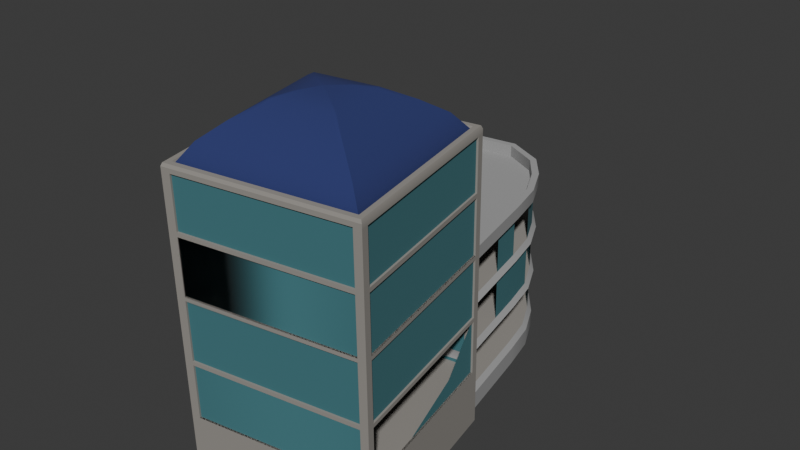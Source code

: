 # Source: blend.blend  (saved by Blender 4.0.36; exported with 4.5.12 LTS)
import bpy
from mathutils import Matrix  # noqa: F401  (used for matrix-valued properties, if any)

bpy.ops.wm.read_factory_settings(use_empty=True)
scene = bpy.context.scene
scene.name = 'Scene'

# ---- collections
col_collection = bpy.data.collections.new('Collection'); scene.collection.children.link(col_collection)

# ---- materials (node trees are filled in below, after node groups)
mat_055 = bpy.data.materials.new('매테리얼.055')
mat_055.use_transparent_shadow = False
mat_056 = bpy.data.materials.new('매테리얼.056')
mat_056.use_transparent_shadow = False
mat_057 = bpy.data.materials.new('매테리얼.057')
mat_057.use_transparent_shadow = False
mat_058 = bpy.data.materials.new('매테리얼.058')
mat_058.use_transparent_shadow = False
mat_060 = bpy.data.materials.new('매테리얼.060')
mat_060.use_transparent_shadow = False
mat_061 = bpy.data.materials.new('매테리얼.061')
mat_061.use_transparent_shadow = False

# ---- node groups
ng_auto_smooth = bpy.data.node_groups.new('Auto Smooth', 'GeometryNodeTree')
_s = ng_auto_smooth.interface.new_socket(name='Geometry', in_out='OUTPUT', socket_type='NodeSocketGeometry')
_s = ng_auto_smooth.interface.new_socket(name='Geometry', in_out='INPUT', socket_type='NodeSocketGeometry')
_s = ng_auto_smooth.interface.new_socket(name='Angle', in_out='INPUT', socket_type='NodeSocketFloat')
_s.subtype = 'ANGLE'
_s.min_value = 0.0
_s.max_value = 3.142
ng_auto_smooth.is_modifier = True
_N = ng_auto_smooth.nodes; _L = ng_auto_smooth.links
n0 = _N.new('NodeGroupOutput'); n0.name = 'Group Output'; n0.location = (480, -100)
n1 = _N.new('NodeGroupInput'); n1.name = 'Group Input'; n1.location = (-420, -300)
n2 = _N.new('NodeGroupInput'); n2.name = 'Group Input.001'; n2.location = (-60, -100)
n3 = _N.new('GeometryNodeSetShadeSmooth'); n3.name = 'Set Shade Smooth'; n3.location = (120, -100)
n3.domain = 'EDGE'
n4 = _N.new('GeometryNodeSetShadeSmooth'); n4.name = 'Set Shade Smooth.001'; n4.location = (300, -100)
n5 = _N.new('GeometryNodeInputMeshEdgeAngle'); n5.name = 'Edge Angle'; n5.location = (-420, -220)
n6 = _N.new('GeometryNodeInputEdgeSmooth'); n6.name = 'Is Edge Smooth'; n6.location = (-60, -160)
n7 = _N.new('GeometryNodeInputShadeSmooth'); n7.name = 'Is Face Smooth'; n7.location = (-240, -340)
n8 = _N.new('FunctionNodeBooleanMath'); n8.name = 'Boolean Math'; n8.location = (-60, -220)
n9 = _N.new('FunctionNodeCompare'); n9.name = 'Compare'; n9.location = (-240, -180)
n9.operation = 'LESS_EQUAL'
_L.new(n5.outputs[0], n9.inputs[0])
_L.new(n4.outputs[0], n0.inputs[0])
_L.new(n1.outputs[1], n9.inputs[1])
_L.new(n9.outputs[0], n8.inputs[0])
_L.new(n7.outputs[0], n8.inputs[1])
_L.new(n2.outputs[0], n3.inputs[0])
_L.new(n6.outputs[0], n3.inputs[1])
_L.new(n3.outputs[0], n4.inputs[0])
_L.new(n8.outputs[0], n3.inputs[2])
n0.is_active_output = True

# ---- material node trees
mat_055.use_nodes = True; mat_055.node_tree.nodes.clear()
_N = mat_055.node_tree.nodes; _L = mat_055.node_tree.links
n0 = _N.new('ShaderNodeOutputMaterial'); n0.name = '매테리얼 출력'; n0.location = (300, 300)
n1 = _N.new('ShaderNodeBsdfPrincipled'); n1.name = '프린시플드 BSDF'; n1.location = (10, 300)
n1.inputs[0].default_value = (0.3006, 0.2832, 0.2582, 1.0)
n1.inputs[2].default_value = 1.0
n1.inputs[3].default_value = 1.45
_L.new(n1.outputs[0], n0.inputs[0])
n0.is_active_output = True
mat_056.use_nodes = True; mat_056.node_tree.nodes.clear()
_N = mat_056.node_tree.nodes; _L = mat_056.node_tree.links
n0 = _N.new('ShaderNodeBsdfPrincipled'); n0.name = '프린시플드 BSDF'; n0.location = (10, 300)
n0.inputs[0].default_value = (0.05478, 0.18, 0.2051, 1.0)
n0.inputs[2].default_value = 1.0
n0.inputs[3].default_value = 1.45
n1 = _N.new('ShaderNodeOutputMaterial'); n1.name = '매테리얼 출력'; n1.location = (300, 300)
_L.new(n0.outputs[0], n1.inputs[0])
n1.is_active_output = True
mat_057.use_nodes = True; mat_057.node_tree.nodes.clear()
_N = mat_057.node_tree.nodes; _L = mat_057.node_tree.links
n0 = _N.new('ShaderNodeBsdfPrincipled'); n0.name = '프린시플드 BSDF'; n0.location = (10, 300)
n0.inputs[0].default_value = (0.3518, 0.3518, 0.3518, 1.0)
n0.inputs[2].default_value = 1.0
n0.inputs[3].default_value = 1.45
n1 = _N.new('ShaderNodeOutputMaterial'); n1.name = '매테리얼 출력'; n1.location = (300, 300)
_L.new(n0.outputs[0], n1.inputs[0])
n1.is_active_output = True
mat_058.use_nodes = True; mat_058.node_tree.nodes.clear()
_N = mat_058.node_tree.nodes; _L = mat_058.node_tree.links
n0 = _N.new('ShaderNodeBsdfPrincipled'); n0.name = '프린시플드 BSDF'; n0.location = (10, 300)
n0.inputs[0].default_value = (0.02604, 0.0379, 0.1561, 1.0)
n0.inputs[2].default_value = 1.0
n0.inputs[3].default_value = 1.45
n1 = _N.new('ShaderNodeOutputMaterial'); n1.name = '매테리얼 출력'; n1.location = (300, 300)
_L.new(n0.outputs[0], n1.inputs[0])
n1.is_active_output = True
mat_060.use_nodes = True; mat_060.node_tree.nodes.clear()
_N = mat_060.node_tree.nodes; _L = mat_060.node_tree.links
n0 = _N.new('ShaderNodeBsdfPrincipled'); n0.name = '프린시플드 BSDF'; n0.location = (10, 300)
n0.inputs[0].default_value = (0.3942, 0.3942, 0.3942, 1.0)
n0.inputs[2].default_value = 1.0
n0.inputs[3].default_value = 1.45
n1 = _N.new('ShaderNodeOutputMaterial'); n1.name = '매테리얼 출력'; n1.location = (300, 300)
_L.new(n0.outputs[0], n1.inputs[0])
n1.is_active_output = True
mat_061.use_nodes = True; mat_061.node_tree.nodes.clear()
_N = mat_061.node_tree.nodes; _L = mat_061.node_tree.links
n0 = _N.new('ShaderNodeBsdfPrincipled'); n0.name = '프린시플드 BSDF'; n0.location = (10, 300)
n0.inputs[0].default_value = (0.2918, 0.2747, 0.2502, 1.0)
n0.inputs[2].default_value = 1.0
n0.inputs[3].default_value = 1.45
n1 = _N.new('ShaderNodeOutputMaterial'); n1.name = '매테리얼 출력'; n1.location = (300, 300)
_L.new(n0.outputs[0], n1.inputs[0])
n1.is_active_output = True

# ---- world
world_world = bpy.data.worlds.new('World'); scene.world = world_world
world_world.use_nodes = True; world_world.node_tree.nodes.clear()
_N = world_world.node_tree.nodes; _L = world_world.node_tree.links
n0 = _N.new('ShaderNodeOutputWorld'); n0.name = 'World Output'; n0.location = (300, 300)
n1 = _N.new('ShaderNodeBackground'); n1.name = 'Background'; n1.location = (10, 300)
n1.inputs[0].default_value = (0.05088, 0.05088, 0.05088, 1.0)
_L.new(n1.outputs[0], n0.inputs[0])
n0.is_active_output = True
world_world.color = (0.05088, 0.05088, 0.05088)
world_world.use_sun_shadow = False
world_world.sun_shadow_jitter_overblur = 0.0

# ---- meshes
me_004 = bpy.data.meshes.new('큐브.004')
me_004.from_pydata([(-1.0, -0.9141, -0.9983), (-0.9323, -0.9323, 3.3), (-1.0, 0.9141, -0.9983), (-0.9323, 0.9323, 3.3), (1.0, -1.0, -1.0), (0.9323, -0.9323, 3.3), (1.0, 1.0, -1.0), (0.9323, 0.9323, 3.3), (-1.069, -0.8437, 1.552), (-1.069, 0.8437, 1.552), (0.9865, 0.9865, 3.3), (0.9865, -0.9865, 3.3), (-0.01061, -0.01061, 3.992), (-0.01061, 0.01061, 3.992), (0.01061, 0.01061, 3.992), (0.01061, -0.01061, 3.992), (-0.9188, -0.9188, 3.27), (-0.9188, 0.9188, 3.27), (0.9188, 0.9188, 3.27), (0.9188, -0.9188, 3.27), (-0.5823, -0.5823, 3.707), (-0.5823, 0.5823, 3.707), (0.5823, 0.5823, 3.707), (0.5823, -0.5823, 3.707), (-0.3363, -0.3363, 3.908), (-0.3363, 0.3363, 3.908), (0.3363, 0.3363, 3.908), (0.3363, -0.3363, 3.908), (-0.7857, 0.7857, 3.506), (0.7857, 0.7857, 3.506), (0.7857, -0.7857, 3.506), (-0.7857, -0.7857, 3.506), (-0.1739, -0.1739, 3.966), (-0.1739, 0.1739, 3.966), (0.1739, 0.1739, 3.966), (0.1739, -0.1739, 3.966), (1.0, 1.0, 3.258), (1.0, 1.0, -1.0), (1.0, -1.0, -1.0), (1.0, -1.0, 3.258), (-1.0, 1.0, -1.0), (-1.0, -1.0, -1.0), (-0.9865, -0.9865, 3.3), (-0.9865, 0.9865, 3.3), (-3.165, 0.5909, -0.9983), (-3.165, -0.5909, -0.9983), (-3.108, -0.5423, 1.552), (-3.165, 0.5909, 1.552), (-2.069, 0.8993, -0.9983), (-2.478, 0.8776, -0.9983), (-2.465, 0.8058, 1.552), (-2.064, 0.8299, 1.552), (-2.064, -0.8299, 1.552), (-2.465, -0.8058, 1.552), (-2.478, -0.8776, -0.9983), (-2.069, -0.8993, -0.9983), (-3.412, 0.2141, -0.9983), (-3.412, -0.2449, -0.9983), (-3.343, -0.2288, 1.552), (-3.343, 0.1979, 1.552), (-2.854, 0.7666, -0.9983), (-2.812, -0.7009, 1.552), (-2.812, 0.7009, 1.552), (-2.854, -0.7666, -0.9983), (-1.0, -0.9141, 1.552), (-1.0, 0.9141, 1.552), (-2.069, 0.8993, 1.552), (-2.854, -0.7666, 1.552), (-3.165, -0.5909, 1.552), (-2.854, 0.7666, 1.552), (-2.478, 0.8776, 1.552), (-2.069, -0.8993, 1.552), (-2.478, -0.8776, 1.552), (-3.412, -0.2449, 1.552), (-3.412, 0.2141, 1.552), (-3.108, 0.5423, 1.552), (-3.108, -0.5423, 1.383), (-3.108, 0.5423, 1.383), (-2.064, 0.8299, 1.383), (-2.064, -0.8299, 1.383), (-2.465, 0.8058, 1.383), (-2.465, -0.8058, 1.383), (-2.812, 0.7009, 1.383), (-2.812, -0.7009, 1.383), (-1.069, -0.8437, 1.383), (-1.069, 0.8437, 1.383), (-3.343, -0.2288, 1.383), (-3.343, 0.1979, 1.383), (-1.0, -0.9141, 1.365), (-1.0, 0.9141, 1.365), (-3.165, -0.5909, 1.365), (-3.165, 0.5909, 1.365), (-2.069, -0.8993, 1.365), (-2.478, -0.8776, 1.365), (-2.069, 0.8993, 1.365), (-2.478, 0.8776, 1.365), (-3.412, -0.2449, 1.365), (-3.412, 0.2141, 1.365), (-2.854, -0.7666, 1.365), (-2.854, 0.7666, 1.365), (-0.99, 0.865, 0.7735), (-3.131, 0.5592, 0.7735), (-2.097, -0.8509, 0.7735), (-2.48, -0.8305, 0.7735), (-3.37, 0.2041, 0.7735), (-2.829, -0.7254, 0.7735), (-0.99, -0.865, 0.7735), (-3.131, -0.5592, 0.7735), (-2.097, 0.8509, 0.7735), (-2.48, 0.8305, 0.7735), (-3.37, -0.235, 0.7735), (-2.829, 0.7254, 0.7735), (-1.0, 0.9141, 0.7049), (-3.165, 0.5909, 0.7049), (-2.069, -0.8993, 0.7049), (-2.478, -0.8776, 0.7049), (-3.412, 0.2141, 0.7049), (-2.854, -0.7666, 0.7049), (-1.0, -0.9141, 0.7049), (-3.165, -0.5909, 0.7049), (-2.069, 0.8993, 0.7049), (-2.478, 0.8776, 0.7049), (-3.412, -0.2449, 0.7049), (-2.854, 0.7666, 0.7049), (-0.99, 0.865, 0.6295), (-3.131, 0.5592, 0.6295), (-2.097, -0.8509, 0.6295), (-2.48, -0.8305, 0.6295), (-3.37, 0.2041, 0.6295), (-2.829, -0.7254, 0.6295), (-0.99, -0.865, 0.6295), (-3.131, -0.5592, 0.6295), (-2.097, 0.8509, 0.6295), (-2.48, 0.8305, 0.6295), (-3.37, -0.235, 0.6295), (-2.829, 0.7254, 0.6295), (-0.99, 0.865, 0.03867), (-3.131, 0.5592, 0.03867), (-2.097, -0.8509, 0.03867), (-2.48, -0.8305, 0.03867), (-3.37, 0.2041, 0.03867), (-2.829, -0.7254, 0.03867), (-0.99, -0.865, 0.03867), (-3.131, -0.5592, 0.03867), (-2.097, 0.8509, 0.03867), (-2.48, 0.8305, 0.03867), (-3.37, -0.235, 0.03867), (-2.829, 0.7254, 0.03867), (-1.0, 0.9141, -0.02927), (-3.165, 0.5909, -0.02927), (-2.069, -0.8993, -0.02927), (-2.478, -0.8776, -0.02927), (-3.412, 0.2141, -0.02927), (-2.854, -0.7666, -0.02927), (-1.0, -0.9141, -0.02927), (-3.165, -0.5909, -0.02927), (-2.069, 0.8993, -0.02927), (-2.478, 0.8776, -0.02927), (-3.412, -0.2449, -0.02927), (-2.854, 0.7666, -0.02927), (-0.99, 0.865, -0.09801), (-3.131, 0.5592, -0.09801), (-2.097, -0.8509, -0.09801), (-2.48, -0.8305, -0.09801), (-3.37, 0.2041, -0.09801), (-2.829, -0.7254, -0.09801), (-0.99, -0.865, -0.09801), (-3.131, -0.5592, -0.09801), (-2.097, 0.8509, -0.09801), (-2.48, 0.8305, -0.09801), (-3.37, -0.235, -0.09801), (-2.829, 0.7254, -0.09801), (-0.99, 0.865, -0.6655), (-3.131, 0.5592, -0.6655), (-2.097, -0.8509, -0.6655), (-2.48, -0.8305, -0.6655), (-3.37, 0.2041, -0.6655), (-2.829, -0.7254, -0.6655), (-0.99, -0.865, -0.6655), (-3.131, -0.5592, -0.6655), (-2.097, 0.8509, -0.6655), (-2.48, 0.8305, -0.6655), (-3.37, -0.235, -0.6655), (-2.829, 0.7254, -0.6655), (-1.0, 0.9141, -0.7363), (-3.165, 0.5909, -0.7363), (-2.069, -0.8993, -0.7363), (-2.478, -0.8776, -0.7363), (-3.412, 0.2141, -0.7363), (-2.854, -0.7666, -0.7363), (-1.0, -0.9141, -0.7363), (-3.165, -0.5909, -0.7363), (-2.069, 0.8993, -0.7363), (-2.478, 0.8776, -0.7363), (-3.412, -0.2449, -0.7363), (-2.854, 0.7666, -0.7363), (-0.99, -0.865, 1.314), (-3.131, -0.5592, 1.314), (-2.097, 0.8509, 1.314), (-2.48, 0.8305, 1.314), (-3.37, -0.235, 1.314), (-2.829, 0.7254, 1.314), (-0.99, 0.865, 1.314), (-3.131, 0.5592, 1.314), (-2.097, -0.8509, 1.314), (-2.48, -0.8305, 1.314), (-3.37, 0.2041, 1.314), (-2.829, -0.7254, 1.314), (-1.661, 0.9046, 1.552), (-1.661, -0.9046, -0.9983), (-1.661, 0.9046, -0.9983), (-1.661, -0.9046, 1.552), (-1.683, 0.8348, 1.552), (-1.683, -0.8348, 1.552), (-1.683, 0.8348, 1.383), (-1.683, -0.8348, 1.383), (-1.661, 0.9046, 1.365), (-1.661, -0.9046, 1.365), (-1.711, -0.856, 0.7735), (-1.711, 0.856, 0.7735), (-1.661, -0.9046, 0.7049), (-1.661, 0.9046, 0.7049), (-1.711, -0.856, 0.6295), (-1.711, 0.856, 0.6295), (-1.711, -0.856, 0.03867), (-1.711, 0.856, 0.03867), (-1.661, -0.9046, -0.02927), (-1.661, 0.9046, -0.02927), (-1.711, -0.856, -0.09801), (-1.711, 0.856, -0.09801), (-1.711, -0.856, -0.6655), (-1.711, 0.856, -0.6655), (-1.661, -0.9046, -0.7363), (-1.661, 0.9046, -0.7363), (-1.711, 0.856, 1.314), (-1.711, -0.856, 1.314), (-1.275, 0.9095, 1.552), (-1.275, -0.9095, -0.9983), (-1.321, 0.8394, 1.552), (-1.321, 0.8394, 1.383), (-1.275, 0.9095, -0.9983), (-1.275, -0.9095, 1.552), (-1.321, -0.8394, 1.552), (-1.321, -0.8394, 1.383), (-1.275, 0.9095, 1.365), (-1.275, -0.9095, 1.365), (-1.344, -0.8606, 0.7735), (-1.344, 0.8606, 0.7735), (-1.275, -0.9095, 0.7049), (-1.275, 0.9095, 0.7049), (-1.344, -0.8606, 0.6295), (-1.344, 0.8606, 0.6295), (-1.344, -0.8606, 0.03867), (-1.344, 0.8606, 0.03867), (-1.275, -0.9095, -0.02927), (-1.275, 0.9095, -0.02927), (-1.344, -0.8606, -0.09801), (-1.344, 0.8606, -0.09801), (-1.344, -0.8606, -0.6655), (-1.344, 0.8606, -0.6655), (-1.275, -0.9095, -0.7363), (-1.275, 0.9095, -0.7363), (-1.344, 0.8606, 1.314), (-1.344, -0.8606, 1.314), (-1.0, -1.0, -0.1484), (-1.0, -1.0, 0.7032), (-1.0, -1.0, 1.555), (-1.0, -1.0, 2.406), (-1.0, 1.0, 2.406), (-1.0, 1.0, 1.555), (-1.0, 1.0, 0.7032), (-1.0, 1.0, -0.1484), (1.0, 1.0, 2.406), (1.0, 1.0, 1.555), (1.0, 1.0, 0.7032), (1.0, 1.0, -0.1484), (1.0, -1.0, 2.406), (1.0, -1.0, 1.555), (1.0, -1.0, 0.7032), (1.0, -1.0, -0.1484), (1.0, 1.0, 2.406), (1.0, 1.0, 1.555), (1.0, 1.0, 0.7032), (1.0, 1.0, -0.1484), (1.0, -1.0, 2.406), (1.0, -1.0, 1.555), (1.0, -1.0, 0.7032), (1.0, -1.0, -0.1484), (-1.0, -1.0, 3.194), (-1.0, 1.0, 3.194), (1.0, 1.0, 3.194), (1.0, -1.0, 3.194), (1.0, 1.0, 3.194), (1.0, -1.0, 3.194), (-1.0, 1.0, 2.467), (1.0, 1.0, 2.467), (1.0, -1.0, 2.467), (1.0, 1.0, 2.467), (1.0, -1.0, 2.467), (-1.0, -1.0, 2.467), (-1.0, -1.0, 1.609), (-1.0, 1.0, 1.609), (1.0, 1.0, 1.609), (1.0, -1.0, 1.609), (1.0, 1.0, 1.609), (1.0, -1.0, 1.609), (-0.9194, 1.0, -1.0), (-0.9194, 0.9865, 3.3), (-0.9194, -1.0, -1.0), (-0.9194, -0.9865, 3.3), (-0.8438, 0.9323, 3.3), (-0.8438, -0.9323, 3.3), (-0.8438, 0.9188, 3.27), (-0.8438, -0.9188, 3.27), (0.001456, 0.01061, 3.992), (0.001456, -0.01061, 3.992), (-0.5306, -0.5823, 3.707), (-0.5306, 0.5823, 3.707), (-0.3017, 0.3363, 3.908), (-0.3017, -0.3363, 3.908), (-0.7199, -0.7857, 3.506), (-0.7199, 0.7857, 3.506), (-0.1505, -0.1739, 3.966), (-0.1505, 0.1739, 3.966), (-0.9194, -1.0, -0.1484), (-0.9194, -1.0, 0.7032), (-0.9194, -1.0, 1.555), (-0.9194, -1.0, 2.406), (-0.9194, 1.0, -0.1484), (-0.9194, 1.0, 0.7032), (-0.9194, 1.0, 1.555), (-0.9194, 1.0, 2.406), (-0.9194, -1.0, 3.194), (-0.9194, 1.0, 3.194), (-0.9194, 1.0, 2.467), (-0.9194, -1.0, 2.467), (-0.9194, 1.0, 1.609), (-0.9194, -1.0, 1.609), (-1.0, 0.9158, -1.0), (-0.9865, 0.9158, 3.3), (1.0, 0.9158, -1.0), (0.9865, 0.9158, 3.3), (-0.9323, 0.8415, 3.3), (0.9323, 0.8415, 3.3), (-0.9188, 0.8415, 3.27), (0.9188, 0.8415, 3.27), (-0.01061, 0.009717, 3.992), (0.01061, 0.009717, 3.992), (0.5823, 0.5333, 3.707), (-0.5823, 0.5333, 3.707), (-0.3363, 0.308, 3.908), (0.3363, 0.308, 3.908), (0.7857, 0.7195, 3.506), (-0.7857, 0.7195, 3.506), (0.1739, 0.1592, 3.966), (-0.1739, 0.1592, 3.966), (1.0, 0.9158, -1.0), (1.0, 0.9158, 3.258), (-1.0, 0.9158, 2.406), (-1.0, 0.9158, 1.555), (-1.0, 0.9158, 0.7032), (-1.0, 0.9158, -0.1484), (1.0, 0.9158, -0.1484), (1.0, 0.9158, 0.7032), (1.0, 0.9158, 1.555), (1.0, 0.9158, 2.406), (-1.0, 0.9158, 3.194), (1.0, 0.9158, 3.194), (1.0, 0.9158, 2.467), (-1.0, 0.9158, 2.467), (1.0, 0.9158, 1.609), (-1.0, 0.9158, 1.609), (0.001456, 0.009717, 3.992), (-0.9194, 0.9158, -1.0), (0.9174, 0.9865, 3.3), (0.9174, -1.0, -1.0), (0.8429, 0.9323, 3.3), (0.8429, 0.9188, 3.27), (0.009734, 0.01061, 3.992), (0.5342, -0.5823, 3.707), (0.3085, -0.3363, 3.908), (0.7208, -0.7857, 3.506), (0.1595, -0.1739, 3.966), (0.9174, 1.0, -1.0), (0.9174, 1.0, -0.1484), (0.9174, 1.0, 0.7032), (0.9174, 1.0, 1.555), (0.9174, 1.0, 2.406), (0.9174, 1.0, 3.194), (0.9174, 1.0, 2.467), (0.9174, 1.0, 1.609), (0.9174, -0.9865, 3.3), (0.8429, -0.9323, 3.3), (0.8429, -0.9188, 3.27), (0.009734, -0.01061, 3.992), (0.5342, 0.5823, 3.707), (0.3085, 0.3363, 3.908), (0.7208, 0.7857, 3.506), (0.1595, 0.1739, 3.966), (0.9174, -1.0, -0.1484), (0.9174, -1.0, 0.7032), (0.9174, -1.0, 1.555), (0.9174, -1.0, 2.406), (0.9174, -1.0, 3.194), (0.9174, -1.0, 2.467), (0.9174, -1.0, 1.609), (0.009734, 0.009717, 3.992), (0.9174, 0.9158, -1.0), (-1.0, -0.908, -1.0), (0.9865, -0.908, 3.3), (0.9323, -0.8343, 3.3), (0.9188, -0.8343, 3.27), (0.01061, -0.009635, 3.992), (-0.5823, -0.5288, 3.707), (-0.3363, -0.3054, 3.908), (-0.7857, -0.7134, 3.506), (-0.1739, -0.1579, 3.966), (1.0, -0.908, 3.258), (-1.0, -0.908, 2.406), (-1.0, -0.908, 1.555), (-1.0, -0.908, 0.7032), (-1.0, -0.908, -0.1484), (1.0, -0.908, -0.1484), (1.0, -0.908, 0.7032), (1.0, -0.908, 1.555), (1.0, -0.908, 2.406), (-1.0, -0.908, 3.194), (1.0, -0.908, 3.194), (1.0, -0.908, 2.467), (-1.0, -0.908, 2.467), (1.0, -0.908, 1.609), (-1.0, -0.908, 1.609), (0.001456, -0.009635, 3.992), (-0.9194, -0.908, -1.0), (-0.9865, -0.908, 3.3), (1.0, -0.908, -1.0), (-0.9323, -0.8343, 3.3), (-0.9188, -0.8343, 3.27), (-0.01061, -0.009635, 3.992), (0.5823, -0.5288, 3.707), (0.3363, -0.3054, 3.908), (0.7857, -0.7134, 3.506), (0.1739, -0.1579, 3.966), (1.0, -0.908, -1.0), (0.009734, -0.009635, 3.992), (0.9174, -0.908, -1.0), (0.9174, -0.9789, 2.467), (0.9174, -0.9789, 3.194), (-0.9194, -0.9789, 3.194), (-0.9194, -0.9789, 2.467), (0.9174, -0.9789, 1.609), (0.9174, -0.9789, 2.406), (-0.9194, -0.9789, 2.406), (-0.9194, -0.9789, 1.609), (0.9174, -0.9789, 0.7032), (0.9174, -0.9789, 1.555), (-0.9194, -0.9789, 1.555), (-0.9194, -0.9789, 0.7032), (0.9174, -0.9789, -0.1484), (0.9174, -0.9789, 0.7032), (-0.9194, -0.9789, 0.7032), (-0.9194, -0.9789, -0.1484), (-0.9194, 0.9789, 2.467), (-0.9194, 0.9789, 3.194), (0.9174, 0.9789, 3.194), (0.9174, 0.9789, 2.467), (-0.9194, 0.9789, 1.609), (-0.9194, 0.9789, 2.406), (0.9174, 0.9789, 2.406), (0.9174, 0.9789, 1.609), (-0.9194, 0.9789, 0.7032), (-0.9194, 0.9789, 1.555), (0.9174, 0.9789, 1.555), (0.9174, 0.9789, 0.7032), (-0.9194, 0.9789, -0.1484), (-0.9194, 0.9789, 0.7032), (0.9174, 0.9789, 0.7032), (0.9174, 0.9789, -0.1484), (-0.9789, 0.9158, 2.406), (-0.9789, 0.9158, 1.609), (-0.9789, -0.908, 1.609), (-0.9789, -0.908, 2.406), (-0.9789, 0.9158, 3.194), (-0.9789, 0.9158, 2.467), (-0.9789, -0.908, 2.467), (-0.9789, -0.908, 3.194), (0.9789, 0.9158, 2.467), (0.9789, 0.9158, 3.194), (0.9789, -0.908, 3.194), (0.9789, -0.908, 2.467), (0.9789, 0.9158, 1.609), (0.9789, 0.9158, 2.406), (0.9789, -0.908, 2.406), (0.9789, -0.908, 1.609), (0.9789, 0.9158, 0.7032), (0.9789, 0.9158, 1.555), (0.9789, -0.908, 1.555), (0.9789, -0.908, 0.7032), (0.9789, 0.9158, -0.1484), (0.9789, 0.9158, 0.7032), (0.9789, -0.908, 0.7032), (0.9789, -0.908, -0.1484), (-1.0, -1.0, 0.645), (-1.0, 1.0, 0.645), (1.0, 1.0, 0.645), (1.0, -1.0, 0.645), (1.0, 1.0, 0.645), (1.0, -1.0, 0.645), (-0.9194, 1.0, 0.645), (-0.9194, -1.0, 0.645), (1.0, 0.9158, 0.645), (-1.0, 0.9158, 0.645), (0.9174, -1.0, 0.645), (0.9174, 1.0, 0.645), (1.0, -0.908, 0.645), (-1.0, -0.908, 0.645), (0.9174, -0.9789, 0.645), (-0.9194, -0.9789, 0.645), (-0.9194, 0.9789, 0.645), (0.9174, 0.9789, 0.645), (0.9789, 0.9158, 0.645), (0.9789, -0.908, 0.645), (0.9174, -0.9999, 0.645), (0.9174, -0.9999, 0.7032), (-0.9194, -0.9999, 0.7032), (-0.9194, -0.9999, 0.645), (-0.9194, 0.9999, 0.645), (-0.9194, 0.9999, 0.7032), (0.9174, 0.9999, 0.7032), (0.9174, 0.9999, 0.645), (0.9999, 0.9158, 0.645), (0.9999, 0.9158, 0.7032), (0.9999, -0.908, 0.7032), (0.9999, -0.908, 0.645), (-1.0, 0.9158, 3.258), (-1.0, 1.0, 3.258), (0.9174, 1.0, 3.258), (1.0, 1.0, 3.258), (1.0, -0.908, 3.258), (1.0, -1.0, 3.258), (-0.9194, -1.0, 3.258), (-1.0, -1.0, 3.258), (-0.9188, 0.8415, 3.258), (-0.9188, 0.9188, 3.258), (0.8429, 0.9188, 3.258), (0.9188, 0.9188, 3.258), (0.9188, -0.8343, 3.258), (0.9188, -0.9188, 3.258), (-0.8438, -0.9188, 3.258), (-0.9188, -0.9188, 3.258), (-0.9194, 1.0, 3.258), (0.9174, -1.0, 3.258), (-0.8438, 0.9188, 3.258), (0.8429, -0.9188, 3.258), (-1.0, -0.908, 3.258), (1.0, 0.9158, 3.258), (-0.9188, -0.8343, 3.258), (0.9188, 0.8415, 3.258), (-0.9194, 0.9789, -0.1484), (0.2506, 0.9789, -0.1484), (-0.9194, 0.9789, 0.645), (-0.4647, 0.9789, 0.1124), (-3.131, 0.5592, -0.09801), (-2.829, 0.7254, -0.09801), (-3.131, 0.5592, -0.6655), (-2.829, 0.7254, -0.6655)], [], [(195, 60, 44, 185), (388, 536, 537, 290), (279, 4, 38, 287), (332, 540, 541, 288), (445, 435, 4, 375), (556, 549, 16, 437), (342, 3, 43, 339), (376, 7, 10, 374), (410, 5, 11, 409), (311, 1, 42, 309), (432, 438, 12, 315), (553, 547, 19, 393), (552, 543, 17, 312), (557, 545, 18, 345), (353, 28, 17, 344), (397, 29, 18, 377), (320, 31, 16, 313), (319, 24, 20, 316), (396, 26, 22, 395), (350, 25, 21, 349), (355, 33, 25, 350), (398, 34, 26, 396), (322, 32, 24, 319), (316, 20, 31, 320), (395, 22, 29, 397), (349, 21, 28, 353), (315, 12, 32, 322), (26, 34, 354, 442, 35, 27, 440, 351), (378, 14, 34, 398), (346, 13, 33, 355), (427, 417, 39, 293), (340, 6, 37, 356), (538, 539, 39, 417), (290, 537, 36, 292), (366, 534, 535, 289), (184, 190, 0, 2), (185, 44, 56, 188), (98, 67, 68, 90), (60, 63, 45, 44), (210, 209, 55, 48), (48, 55, 54, 49), (58, 46, 76, 86), (75, 59, 87, 77), (217, 211, 71, 92), (92, 71, 72, 93), (233, 210, 48, 192), (192, 48, 49, 193), (96, 73, 74, 97), (90, 68, 73, 96), (46, 61, 83, 76), (44, 45, 57, 56), (59, 58, 86, 87), (9, 8, 64, 65), (238, 9, 65, 236), (61, 46, 68, 67), (50, 51, 66, 70), (213, 52, 71, 211), (52, 53, 72, 71), (58, 59, 74, 73), (59, 75, 47, 74), (46, 58, 73, 68), (75, 62, 69, 47), (83, 82, 77, 76), (215, 214, 78, 79), (79, 78, 80, 81), (76, 77, 87, 86), (51, 50, 80, 78), (62, 75, 77, 82), (242, 8, 84, 243), (53, 52, 79, 81), (8, 9, 85, 84), (212, 51, 78, 214), (197, 90, 96, 200), (200, 96, 97, 206), (66, 94, 95, 70), (208, 216, 94, 66), (204, 92, 93, 205), (235, 217, 92, 204), (207, 98, 90, 197), (47, 91, 97, 74), (421, 408, 41, 264), (69, 99, 91, 47), (117, 105, 107, 119), (220, 218, 102, 114), (114, 102, 103, 115), (122, 110, 104, 116), (119, 107, 110, 122), (234, 219, 108, 198), (202, 196, 106, 100), (131, 119, 122, 134), (134, 122, 116, 128), (126, 114, 115, 127), (222, 220, 114, 126), (129, 117, 119, 131), (108, 120, 121, 109), (219, 221, 120, 108), (101, 113, 116, 104), (100, 106, 118, 112), (111, 123, 113, 101), (141, 129, 131, 143), (224, 222, 126, 138), (143, 131, 134, 146), (120, 132, 133, 121), (221, 223, 132, 120), (113, 125, 128, 116), (112, 118, 130, 124), (123, 135, 125, 113), (155, 143, 146, 158), (158, 146, 140, 152), (150, 138, 139, 151), (226, 224, 138, 150), (153, 141, 143, 155), (132, 144, 145, 133), (223, 225, 144, 132), (125, 137, 140, 128), (124, 130, 142, 136), (135, 147, 137, 125), (165, 153, 155, 167), (228, 226, 150, 162), (162, 150, 151, 163), (170, 158, 152, 164), (167, 155, 158, 170), (144, 156, 157, 145), (225, 227, 156, 144), (137, 149, 152, 140), (136, 142, 154, 148), (147, 159, 149, 137), (182, 170, 164, 176), (174, 162, 163, 175), (177, 165, 167, 179), (156, 168, 169, 157), (227, 229, 168, 156), (149, 161, 164, 152), (148, 154, 166, 160), (159, 171, 161, 149), (189, 177, 179, 191), (232, 230, 174, 186), (186, 174, 175, 187), (194, 182, 176, 188), (191, 179, 182, 194), (161, 173, 176, 164), (160, 166, 178, 172), (45, 191, 194, 57), (57, 194, 188, 56), (55, 186, 187, 54), (209, 232, 186, 55), (63, 189, 191, 45), (180, 192, 193, 181), (231, 233, 192, 180), (173, 185, 188, 176), (172, 178, 190, 184), (183, 195, 185, 173), (99, 201, 203, 91), (89, 88, 196, 202), (91, 203, 206, 97), (216, 234, 198, 94), (94, 198, 199, 95), (105, 207, 197, 107), (102, 204, 205, 103), (110, 200, 206, 104), (246, 263, 235, 218), (244, 262, 234, 216), (259, 261, 233, 231), (237, 260, 232, 209), (260, 258, 230, 232), (255, 257, 229, 227), (253, 255, 227, 225), (256, 254, 226, 228), (254, 252, 224, 226), (249, 251, 223, 221), (252, 250, 222, 224), (247, 249, 221, 219), (250, 248, 220, 222), (248, 246, 218, 220), (263, 245, 217, 235), (236, 244, 216, 208), (238, 212, 214, 239), (52, 213, 215, 79), (243, 239, 214, 215), (242, 213, 211, 241), (51, 212, 208, 66), (261, 240, 210, 233), (245, 241, 211, 217), (240, 237, 209, 210), (2, 0, 237, 240), (88, 64, 241, 245), (184, 2, 240, 261), (8, 242, 241, 64), (84, 85, 239, 243), (9, 238, 239, 85), (65, 89, 244, 236), (196, 88, 245, 263), (118, 106, 246, 248), (130, 118, 248, 250), (100, 112, 249, 247), (112, 124, 251, 249), (154, 142, 252, 254), (143, 141, 139, 138, 224, 252, 142, 136, 253, 225, 144, 145, 147, 137, 140, 146), (166, 154, 254, 256), (136, 148, 255, 253), (178, 166, 256, 258), (148, 160, 257, 255), (190, 178, 258, 260), (0, 190, 260, 237), (172, 184, 261, 259), (89, 202, 262, 244), (106, 196, 263, 246), (213, 242, 243, 215), (212, 238, 236, 208), (81, 80, 82, 83), (61, 53, 81, 83), (67, 72, 53, 61), (93, 72, 67, 98), (205, 93, 98, 207), (103, 205, 207, 105), (127, 115, 117, 129), (115, 103, 105, 117), (151, 139, 141, 153), (163, 151, 153, 165), (187, 175, 177, 189), (54, 187, 189, 63), (49, 54, 63, 60), (193, 49, 60, 195), (181, 193, 195, 183), (157, 169, 171, 159), (145, 157, 159, 147), (167, 165, 163, 162, 228, 256, 166, 160, 257, 229, 168, 169, 171, 562, 563, 161, 164, 170), (121, 133, 135, 123), (62, 82, 80, 50), (69, 62, 50, 70), (70, 95, 99, 69), (95, 199, 201, 99), (199, 109, 111, 201), (109, 121, 123, 111), (429, 418, 267, 299), (431, 419, 266, 300), (419, 420, 265, 266), (515, 421, 264, 502), (6, 275, 283, 37), (504, 274, 282, 506), (274, 273, 281, 282), (302, 272, 280, 304), (443, 422, 287, 38), (514, 423, 286, 507), (423, 424, 285, 286), (430, 425, 284, 305), (308, 324, 264, 41), (509, 325, 265, 502), (325, 326, 266, 265), (337, 327, 267, 300), (296, 276, 284, 298), (303, 277, 285, 305), (277, 278, 286, 285), (505, 279, 287, 507), (383, 384, 275, 6), (513, 385, 274, 504), (385, 386, 273, 274), (390, 387, 272, 302), (539, 291, 293, 39), (401, 405, 337, 326), (295, 290, 292, 297), (428, 427, 293, 298), (335, 332, 288, 299), (389, 388, 290, 295), (387, 389, 295, 272), (327, 335, 299, 267), (425, 428, 298, 284), (272, 295, 297, 280), (291, 296, 298, 293), (426, 429, 299, 288), (386, 390, 302, 273), (276, 303, 305, 284), (326, 337, 300, 266), (424, 430, 305, 285), (273, 302, 304, 281), (418, 431, 300, 267), (269, 301, 336, 330), (402, 404, 335, 327), (268, 294, 334, 331), (294, 289, 333, 334), (301, 268, 331, 336), (270, 269, 330, 329), (503, 270, 329, 508), (40, 271, 328, 306), (375, 399, 324, 308), (13, 314, 323, 33), (394, 315, 322, 382), (21, 317, 321, 28), (379, 316, 320, 381), (382, 322, 319, 380), (33, 323, 318, 25), (25, 318, 317, 21), (380, 319, 316, 379), (381, 320, 313, 393), (28, 321, 312, 17), (544, 552, 312, 377), (549, 548, 313, 16), (444, 432, 315, 394), (392, 311, 309, 391), (3, 310, 307, 43), (408, 433, 308, 41), (403, 551, 540, 332), (289, 535, 550, 333), (40, 306, 373, 338), (378, 314, 372, 406), (268, 301, 371, 358), (281, 304, 370, 364), (289, 294, 369, 366), (280, 297, 368, 365), (297, 292, 367, 368), (304, 280, 365, 370), (282, 281, 364, 363), (506, 282, 363, 510), (37, 283, 362, 356), (503, 271, 361, 511), (269, 270, 360, 359), (301, 269, 359, 371), (294, 268, 358, 369), (271, 40, 338, 361), (426, 554, 534, 366), (537, 555, 357, 36), (435, 340, 356, 443), (292, 36, 357, 367), (438, 346, 355, 416), (413, 349, 353, 415), (416, 355, 350, 414), (414, 350, 349, 413), (415, 353, 344, 437), (546, 557, 345, 411), (314, 13, 346, 372), (7, 343, 341, 10), (436, 342, 339, 434), (543, 542, 344, 17), (383, 6, 340, 407), (306, 383, 407, 373), (14, 378, 406, 347), (291, 539, 551, 403), (5, 392, 391, 11), (412, 444, 394, 15), (545, 544, 377, 18), (30, 381, 393, 19), (27, 380, 379, 23), (35, 382, 380, 27), (23, 379, 381, 30), (15, 394, 382, 35), (4, 279, 399, 375), (505, 278, 400, 512), (278, 277, 401, 400), (303, 276, 402, 405), (296, 291, 403, 404), (276, 296, 404, 402), (330, 336, 390, 386), (331, 334, 389, 387), (277, 303, 405, 401), (306, 328, 384, 383), (314, 378, 398, 323), (317, 395, 397, 321), (323, 398, 396, 318), (318, 396, 395, 317), (321, 397, 377, 312), (548, 553, 393, 313), (310, 376, 374, 307), (433, 445, 375, 308), (333, 550, 536, 388), (373, 407, 445, 433), (347, 406, 444, 412), (1, 436, 434, 42), (547, 546, 411, 19), (31, 415, 437, 16), (24, 414, 413, 20), (32, 416, 414, 24), (20, 413, 415, 31), (12, 438, 416, 32), (4, 435, 443, 38), (288, 541, 554, 426), (338, 373, 433, 408), (406, 372, 432, 444), (364, 370, 430, 424), (365, 368, 428, 425), (356, 362, 422, 443), (511, 361, 421, 515), (359, 360, 420, 419), (371, 359, 419, 431), (369, 358, 418, 429), (361, 338, 408, 421), (555, 538, 417, 357), (367, 357, 417, 427), (372, 346, 438, 432), (343, 410, 409, 341), (542, 556, 437, 344), (407, 340, 435, 445), (15, 35, 442, 354, 34, 14, 347, 412), (22, 26, 351, 440, 27, 23, 439, 348), (29, 22, 348, 439, 23, 30, 441, 352), (411, 345, 18, 29, 352, 441, 30, 19), (446, 447, 448, 449), (403, 447, 446, 404), (332, 448, 447, 403), (335, 449, 448, 332), (404, 446, 449, 335), (450, 451, 452, 453), (402, 451, 450, 405), (327, 452, 451, 402), (337, 453, 452, 327), (405, 450, 453, 337), (454, 455, 456, 457), (401, 455, 454, 400), (326, 456, 455, 401), (325, 457, 456, 326), (400, 454, 457, 325), (512, 516, 458, 399), (509, 517, 460, 325), (399, 458, 461, 324), (462, 463, 464, 465), (333, 463, 462, 334), (388, 464, 463, 333), (389, 465, 464, 388), (334, 462, 465, 389), (466, 467, 468, 469), (331, 467, 466, 336), (387, 468, 467, 331), (390, 469, 468, 387), (336, 466, 469, 390), (470, 471, 472, 473), (330, 471, 470, 329), (386, 472, 471, 330), (385, 473, 472, 386), (508, 518, 474, 328), (385, 476, 475, 329), (513, 519, 476, 385), (328, 474, 477, 384), (371, 479, 478, 358), (431, 480, 479, 371), (418, 481, 480, 431), (358, 478, 481, 418), (482, 483, 484, 485), (369, 483, 482, 366), (429, 484, 483, 369), (426, 485, 484, 429), (366, 482, 485, 426), (486, 487, 488, 489), (367, 487, 486, 368), (427, 488, 487, 367), (428, 489, 488, 427), (368, 486, 489, 428), (490, 491, 492, 493), (365, 491, 490, 370), (425, 492, 491, 365), (430, 493, 492, 425), (370, 490, 493, 430), (494, 495, 496, 497), (364, 495, 494, 363), (424, 496, 495, 364), (423, 497, 496, 424), (363, 494, 497, 423), (510, 520, 498, 362), (514, 521, 500, 423), (362, 498, 501, 422), (422, 501, 521, 514), (363, 499, 520, 510), (498, 520, 521, 501), (384, 477, 519, 513), (329, 475, 518, 508), (271, 264, 287, 283), (324, 461, 517, 509), (400, 459, 516, 512), (458, 516, 517, 461), (360, 511, 515, 420), (279, 505, 512, 399), (270, 503, 511, 360), (283, 506, 510, 362), (271, 503, 508, 328), (384, 513, 504, 275), (278, 505, 507, 286), (324, 509, 502, 264), (422, 514, 507, 287), (275, 504, 506, 283), (420, 515, 502, 265), (522, 523, 524, 525), (459, 523, 522, 516), (517, 525, 524, 460), (516, 522, 525, 517), (526, 527, 528, 529), (475, 527, 526, 518), (519, 529, 528, 476), (518, 526, 529, 519), (530, 531, 532, 533), (499, 531, 530, 520), (521, 533, 532, 500), (520, 530, 533, 521), (339, 43, 535, 534), (374, 10, 537, 536), (409, 11, 539, 538), (309, 42, 541, 540), (3, 342, 542, 543), (7, 376, 544, 545), (5, 410, 546, 547), (1, 311, 548, 549), (43, 307, 550, 535), (391, 309, 540, 551), (310, 3, 543, 552), (311, 392, 553, 548), (434, 339, 534, 554), (10, 341, 555, 537), (342, 436, 556, 542), (343, 7, 545, 557), (307, 374, 536, 550), (376, 310, 552, 544), (11, 391, 551, 539), (392, 5, 547, 553), (341, 409, 538, 555), (410, 343, 557, 546), (42, 434, 554, 541), (436, 1, 549, 556), (558, 560, 561, 559), (498, 477, 519, 520), (504, 510, 530, 520, 519, 529, 513, 506), (177, 175, 174, 230, 258, 178, 172, 259, 231, 180, 181, 183, 173, 176, 182, 179), (563, 565, 564, 562), (129, 127, 126, 222, 250, 130, 124, 251, 223, 132, 133, 135, 125, 128, 134, 131), (105, 103, 102, 218, 246, 106, 100, 247, 219, 108, 109, 111, 101, 104, 110, 107), (301, 300, 305, 304), (269, 266, 285, 281), (493, 450, 451, 492), (492, 425, 284, 276, 402, 451)])
me_004.polygons.foreach_set('use_smooth', [1, 1, 1, 1, 1, 1, 1, 1, 1, 1, 1, 1, 1, 1, 1, 1, 1, 1, 1, 1, 1, 1, 1, 1, 1, 1, 1, 1, 1, 1, 1, 1, 1, 1, 1, 1, 1, 1, 1, 1, 1, 1, 1, 1, 1, 1, 1, 1, 1, 1, 1, 1, 1, 1, 1, 1, 1, 1, 1, 1, 1, 1, 1, 1, 1, 1, 1, 1, 1, 1, 1, 1, 1, 1, 1, 1, 1, 1, 1, 1, 1, 1, 1, 1, 1, 1, 1, 1, 1, 1, 1, 1, 1, 1, 1, 1, 1, 1, 1, 1, 1, 1, 1, 1, 1, 1, 1, 1, 1, 1, 1, 1, 1, 1, 1, 1, 1, 1, 1, 1, 1, 1, 1, 1, 1, 1, 1, 1, 1, 1, 1, 1, 1, 1, 1, 1, 1, 1, 1, 1, 1, 1, 1, 1, 1, 1, 1, 1, 1, 1, 1, 1, 1, 1, 1, 1, 1, 1, 1, 1, 1, 1, 1, 1, 1, 1, 1, 1, 1, 1, 1, 1, 1, 1, 1, 1, 1, 1, 1, 1, 1, 1, 1, 1, 1, 1, 1, 1, 1, 1, 1, 1, 1, 1, 1, 1, 1, 0, 1, 1, 1, 1, 1, 1, 1, 1, 1, 1, 1, 1, 1, 1, 1, 1, 1, 1, 1, 1, 1, 1, 1, 1, 1, 1, 1, 1, 0, 1, 1, 1, 1, 1, 1, 1, 1, 1, 1, 1, 1, 1, 1, 1, 1, 1, 1, 1, 1, 1, 1, 1, 1, 1, 1, 1, 1, 1, 1, 1, 1, 1, 1, 1, 1, 1, 1, 1, 1, 1, 1, 1, 1, 1, 1, 1, 1, 1, 1, 1, 1, 1, 1, 1, 1, 1, 1, 1, 1, 1, 1, 1, 1, 1, 1, 1, 1, 1, 1, 1, 1, 1, 1, 1, 1, 1, 1, 1, 1, 1, 1, 1, 1, 1, 1, 1, 1, 1, 1, 1, 1, 1, 1, 1, 1, 1, 1, 1, 1, 1, 1, 1, 1, 1, 1, 1, 1, 1, 1, 1, 1, 1, 1, 1, 1, 1, 1, 1, 1, 1, 1, 1, 1, 1, 1, 1, 1, 1, 1, 1, 1, 1, 1, 1, 1, 1, 1, 1, 1, 1, 1, 1, 1, 1, 1, 1, 1, 1, 1, 1, 1, 1, 1, 1, 1, 1, 1, 1, 1, 1, 1, 1, 1, 1, 1, 1, 1, 1, 1, 1, 1, 1, 1, 1, 1, 1, 1, 1, 1, 1, 1, 1, 1, 1, 1, 1, 1, 1, 1, 1, 1, 1, 1, 1, 1, 1, 1, 1, 1, 1, 1, 1, 1, 1, 1, 1, 1, 1, 1, 1, 1, 1, 1, 1, 1, 1, 1, 1, 1, 1, 1, 1, 1, 1, 1, 1, 1, 1, 1, 1, 1, 1, 1, 1, 1, 0, 1, 1, 1, 1, 1, 1, 1, 1, 1, 1, 1, 1, 1, 1, 1, 1, 1, 1, 1, 1, 1, 1, 1, 1, 1, 1, 1, 1, 1, 1, 1, 1, 1, 1, 1, 1, 1, 1, 1, 1, 1, 1, 1, 1, 1, 1, 1, 1, 1, 1, 1, 1, 1, 0, 1, 0, 0, 0, 0, 1, 0])
me_004.polygons.foreach_set('material_index', [2, 0, 4, 0, 0, 2, 0, 0, 0, 0, 3, 2, 2, 2, 3, 3, 3, 3, 3, 3, 3, 3, 3, 3, 3, 3, 3, 3, 3, 3, 0, 0, 0, 0, 0, 2, 2, 2, 0, 0, 0, 2, 2, 2, 2, 2, 2, 2, 2, 2, 0, 2, 2, 2, 2, 2, 2, 2, 2, 2, 2, 2, 2, 2, 2, 2, 2, 2, 2, 2, 2, 2, 2, 2, 2, 2, 2, 2, 2, 2, 0, 2, 2, 2, 2, 2, 2, 1, 1, 2, 2, 2, 2, 2, 2, 2, 2, 2, 2, 1, 1, 1, 2, 2, 2, 2, 2, 2, 2, 2, 2, 2, 1, 1, 1, 1, 1, 2, 2, 2, 2, 2, 2, 2, 2, 2, 2, 1, 1, 1, 2, 2, 2, 2, 2, 2, 2, 2, 2, 2, 1, 1, 2, 2, 2, 2, 2, 2, 2, 2, 2, 2, 2, 2, 2, 2, 2, 1, 1, 1, 1, 2, 2, 2, 2, 2, 2, 2, 2, 2, 1, 2, 2, 2, 2, 2, 2, 2, 2, 2, 2, 2, 2, 0, 0, 2, 2, 2, 2, 2, 2, 2, 2, 2, 2, 2, 2, 0, 2, 2, 1, 2, 2, 2, 2, 2, 1, 2, 2, 2, 2, 2, 2, 2, 1, 2, 2, 2, 2, 2, 2, 0, 2, 2, 2, 2, 0, 2, 2, 2, 2, 2, 1, 2, 0, 0, 0, 0, 4, 0, 4, 0, 0, 0, 0, 0, 0, 0, 0, 0, 0, 0, 4, 4, 0, 0, 0, 0, 0, 0, 0, 0, 0, 0, 0, 0, 0, 0, 0, 0, 0, 0, 0, 0, 0, 0, 0, 0, 0, 0, 0, 0, 0, 0, 0, 3, 3, 3, 3, 3, 3, 3, 3, 3, 3, 2, 2, 3, 0, 0, 0, 0, 0, 0, 3, 0, 0, 0, 0, 0, 0, 0, 0, 0, 0, 0, 0, 0, 0, 0, 0, 0, 0, 3, 3, 3, 3, 3, 2, 3, 0, 0, 2, 0, 0, 3, 0, 0, 3, 2, 3, 3, 3, 3, 3, 0, 0, 0, 0, 0, 0, 0, 0, 0, 0, 3, 3, 3, 3, 3, 2, 0, 0, 0, 0, 3, 0, 2, 3, 3, 3, 3, 3, 0, 0, 0, 3, 0, 0, 0, 0, 0, 0, 0, 0, 0, 0, 3, 0, 2, 0, 3, 3, 3, 3, 1, 0, 2, 0, 0, 1, 0, 2, 0, 0, 1, 0, 4, 0, 0, 0, 0, 0, 1, 0, 2, 2, 0, 1, 0, 2, 2, 0, 1, 0, 4, 4, 0, 0, 0, 0, 0, 0, 0, 0, 1, 0, 0, 0, 0, 1, 0, 2, 0, 0, 1, 0, 2, 0, 0, 1, 0, 4, 0, 0, 0, 0, 0, 0, 0, 1, 4, 0, 0, 0, 0, 1, 0, 0, 0, 0, 0, 0, 0, 0, 0, 4, 0, 0, 0, 0, 5, 0, 0, 0, 5, 0, 0, 0, 5, 0, 0, 0, 0, 0, 0, 0, 0, 0, 0, 0, 0, 0, 0, 0, 0, 0, 0, 0, 0, 0, 0, 0, 0, 1, 0, 0, 0, 1, 0, 0, 0, 0, 0, 0])
_uv = me_004.uv_layers.new(name='UV 맵')
_uv.uv.foreach_set('vector', [0.0, 0.0, 0.0, 0.0, 0.0, 0.0, 0.0, 0.0, 0.6212, 0.4897, 0.625, 0.4897, 0.625, 0.5, 0.6212, 0.5, 0.425, 0.75, 0.375, 0.75, 0.375, 0.75, 0.425, 0.75, 0.6212, 0.9913, 0.625, 0.9913, 0.625, 1.0, 0.6212, 1.0, 0.3647, 0.7385, 0.375, 0.7385, 0.375, 0.75, 0.3647, 0.75, 0.8649, 0.7293, 0.8649, 0.7399, 0.8649, 0.7399, 0.8649, 0.7293, 0.8665, 0.5198, 0.8665, 0.5085, 0.8733, 0.5017, 0.8733, 0.5105, 0.6446, 0.5085, 0.6335, 0.5085, 0.6267, 0.5017, 0.6353, 0.5017, 0.6335, 0.7293, 0.6335, 0.7415, 0.6267, 0.7483, 0.6267, 0.7385, 0.8569, 0.7415, 0.8665, 0.7415, 0.8733, 0.7483, 0.8663, 0.7483, 0.7512, 0.6262, 0.7513, 0.6262, 0.7513, 0.6263, 0.7512, 0.6263, 0.6446, 0.7399, 0.6351, 0.7399, 0.6351, 0.7399, 0.6446, 0.7399, 0.8569, 0.5101, 0.8649, 0.5101, 0.8649, 0.5101, 0.8569, 0.5101, 0.6351, 0.5198, 0.6351, 0.5101, 0.6351, 0.5101, 0.6351, 0.5198, 0.8454, 0.5376, 0.8454, 0.5296, 0.8649, 0.5101, 0.8649, 0.5198, 0.6624, 0.5296, 0.6546, 0.5296, 0.6351, 0.5101, 0.6446, 0.5101, 0.8388, 0.7204, 0.8454, 0.7204, 0.8649, 0.7399, 0.8569, 0.7399, 0.7867, 0.6644, 0.7894, 0.6644, 0.8196, 0.6946, 0.8147, 0.6946, 0.7138, 0.5856, 0.7106, 0.5856, 0.6804, 0.5554, 0.6862, 0.5554, 0.7894, 0.5889, 0.7894, 0.5856, 0.8196, 0.5554, 0.8196, 0.5613, 0.7704, 0.6063, 0.7704, 0.6046, 0.7894, 0.5856, 0.7894, 0.5889, 0.7313, 0.6046, 0.7296, 0.6046, 0.7106, 0.5856, 0.7138, 0.5856, 0.769, 0.6454, 0.7704, 0.6454, 0.7894, 0.6644, 0.7867, 0.6644, 0.8147, 0.6946, 0.8196, 0.6946, 0.8454, 0.7204, 0.8388, 0.7204, 0.6862, 0.5554, 0.6804, 0.5554, 0.6546, 0.5296, 0.6624, 0.5296, 0.8196, 0.5613, 0.8196, 0.5554, 0.8454, 0.5296, 0.8454, 0.5376, 0.7512, 0.6263, 0.7513, 0.6263, 0.7704, 0.6454, 0.769, 0.6454, 0.7106, 0.5856, 0.7296, 0.6046, 0.0, 0.0, 0.0, 0.0, 0.7296, 0.6454, 0.7106, 0.6644, 0.0, 0.0, 0.0, 0.0, 0.7488, 0.6237, 0.7487, 0.6237, 0.7296, 0.6046, 0.7313, 0.6046, 0.7513, 0.6238, 0.7513, 0.6237, 0.7704, 0.6046, 0.7704, 0.6063, 0.6212, 0.7385, 0.625, 0.7385, 0.625, 0.75, 0.6212, 0.75, 0.375, 0.5105, 0.375, 0.5, 0.375, 0.5, 0.375, 0.5105, 0.625, 0.7385, 0.625, 0.75, 0.625, 0.75, 0.625, 0.7385, 0.0, 0.0, 0.0, 0.0, 0.0, 0.0, 0.0, 0.0, 0.0, 0.0, 0.6355, 0.271, 0.625, 0.25, 0.0, 0.0, 0.0, 0.0, 0.0, 0.0, 0.0, 0.0, 0.0, 0.0, 0.0, 0.0, 0.0, 0.0, 0.0, 0.0, 0.0, 0.0, 0.0, 0.0, 0.0, 0.0, 0.0, 0.0, 0.0, 0.0, 0.0, 0.0, 0.0, 0.0, 0.0, 0.0, 0.0, 0.0, 0.0, 0.0, 0.0, 0.0, 0.0, 0.0, 0.0, 0.0, 0.0, 0.0, 0.0, 0.0, 0.0, 0.0, 0.0, 0.0, 0.6142, 0.06291, 0.6142, 0.05005, 0.6142, 0.05005, 0.6142, 0.06291, 0.6142, 0.2116, 0.6142, 0.1871, 0.6142, 0.1871, 0.6142, 0.2116, 0.0, 0.0, 0.0, 0.0, 0.0, 0.0, 0.0, 0.0, 0.0, 0.0, 0.0, 0.0, 0.0, 0.0, 0.0, 0.0, 0.0, 0.0, 0.0, 0.0, 0.0, 0.0, 0.0, 0.0, 0.0, 0.0, 0.0, 0.0, 0.0, 0.0, 0.0, 0.0, 0.6045, 0.0229, 0.6142, 0.0229, 0.6142, 0.2271, 0.6045, 0.2271, 0.0, 0.0, 0.0, 0.0, 0.0, 0.0, 0.0, 0.0, 0.6142, 0.05005, 0.6142, 0.02839, 0.6142, 0.02839, 0.6142, 0.05005, 0.0, 0.0, 0.0, 0.0, 0.0, 0.0, 0.0, 0.0, 0.6142, 0.1871, 0.6142, 0.06291, 0.6142, 0.06291, 0.6142, 0.1871, 0.6142, 0.2193, 0.6142, 0.03069, 0.6142, 0.0229, 0.6142, 0.2271, 0.6142, 0.2193, 0.6142, 0.2193, 0.6142, 0.2271, 0.6142, 0.2271, 0.6142, 0.02839, 0.6142, 0.05005, 0.6142, 0.0229, 0.6142, 0.01474, 0.6142, 0.2186, 0.6142, 0.2192, 0.6142, 0.2271, 0.6142, 0.2271, 0.6142, 0.03079, 0.6142, 0.03084, 0.6142, 0.0229, 0.6142, 0.0229, 0.6142, 0.03084, 0.6142, 0.0316, 0.6142, 0.0229, 0.6142, 0.0229, 0.6142, 0.06291, 0.6142, 0.1871, 0.6142, 0.2271, 0.6142, 0.0229, 0.6142, 0.1871, 0.6142, 0.2116, 0.6142, 0.2271, 0.6142, 0.2271, 0.6142, 0.05005, 0.6142, 0.06291, 0.6142, 0.0229, 0.6142, 0.0229, 0.6142, 0.2116, 0.6142, 0.2213, 0.6142, 0.2353, 0.6142, 0.2271, 0.6142, 0.02839, 0.6142, 0.2213, 0.6142, 0.2116, 0.6142, 0.05005, 0.6142, 0.03079, 0.6142, 0.2192, 0.6142, 0.2192, 0.6142, 0.03084, 0.6142, 0.03084, 0.6142, 0.2192, 0.6142, 0.2186, 0.6142, 0.0316, 0.6142, 0.05005, 0.6142, 0.2116, 0.6142, 0.1871, 0.6142, 0.06291, 0.6142, 0.2192, 0.6142, 0.2186, 0.6142, 0.2186, 0.6142, 0.2192, 0.6142, 0.2213, 0.6142, 0.2116, 0.6142, 0.2116, 0.6142, 0.2213, 0.6142, 0.03074, 0.6142, 0.03069, 0.6142, 0.03069, 0.6142, 0.03074, 0.6142, 0.0316, 0.6142, 0.03084, 0.6142, 0.03084, 0.6142, 0.0316, 0.6142, 0.03069, 0.6142, 0.2193, 0.6142, 0.2193, 0.6142, 0.03069, 0.6142, 0.2192, 0.6142, 0.2192, 0.6142, 0.2192, 0.6142, 0.2192, 0.0, 0.0, 0.0, 0.0, 0.0, 0.0, 0.0, 0.0, 0.6004, 0.0229, 0.6045, 0.0229, 0.6045, 0.2271, 0.6004, 0.2271, 0.0, 0.0, 0.0, 0.0, 0.0, 0.0, 0.0, 0.0, 0.0, 0.0, 0.0, 0.0, 0.0, 0.0, 0.0, 0.0, 0.0, 0.0, 0.0, 0.0, 0.0, 0.0, 0.0, 0.0, 0.0, 0.0, 0.0, 0.0, 0.0, 0.0, 0.0, 0.0, 0.0, 0.0, 0.0, 0.0, 0.0, 0.0, 0.0, 0.0, 0.0, 0.0, 0.0, 0.0, 0.0, 0.0, 0.0, 0.0, 0.0, 0.0, 0.0, 0.0, 0.0, 0.0, 0.0, 0.0, 0.0, 0.0, 0.0, 0.0, 0.0, 0.0, 0.0, 0.0, 0.0, 0.0, 0.0, 0.0, 0.0, 0.0, 0.0, 0.0, 0.0, 0.0, 0.0, 0.0, 0.0, 0.0, 0.0, 0.0, 0.0, 0.0, 0.0, 0.0, 0.0, 0.0, 0.0, 0.0, 0.5434, 0.0229, 0.5501, 0.0229, 0.5501, 0.2271, 0.5434, 0.2271, 0.0, 0.0, 0.0, 0.0, 0.0, 0.0, 0.0, 0.0, 0.0, 0.0, 0.0, 0.0, 0.0, 0.0, 0.0, 0.0, 0.0, 0.0, 0.0, 0.0, 0.0, 0.0, 0.0, 0.0, 0.0, 0.0, 0.0, 0.0, 0.0, 0.0, 0.0, 0.0, 0.5375, 0.0229, 0.5434, 0.0229, 0.5434, 0.2271, 0.5375, 0.2271, 0.0, 0.0, 0.0, 0.0, 0.0, 0.0, 0.0, 0.0, 0.0, 0.0, 0.0, 0.0, 0.0, 0.0, 0.0, 0.0, 0.0, 0.0, 0.0, 0.0, 0.0, 0.0, 0.0, 0.0, 0.0, 0.0, 0.0, 0.0, 0.0, 0.0, 0.0, 0.0, 0.0, 0.0, 0.0, 0.0, 0.0, 0.0, 0.0, 0.0, 0.0, 0.0, 0.0, 0.0, 0.0, 0.0, 0.0, 0.0, 0.0, 0.0, 0.0, 0.0, 0.0, 0.0, 0.0, 0.0, 0.0, 0.0, 0.0, 0.0, 0.0, 0.0, 0.0, 0.0, 0.0, 0.0, 0.0, 0.0, 0.0, 0.0, 0.0, 0.0, 0.0, 0.0, 0.0, 0.0, 0.0, 0.0, 0.0, 0.0, 0.0, 0.0, 0.0, 0.0, 0.0, 0.0, 0.0, 0.0, 0.0, 0.0, 0.0, 0.0, 0.0, 0.0, 0.0, 0.0, 0.0, 0.0, 0.0, 0.0, 0.0, 0.0, 0.0, 0.0, 0.0, 0.0, 0.0, 0.0, 0.0, 0.0, 0.0, 0.0, 0.0, 0.0, 0.0, 0.0, 0.0, 0.0, 0.0, 0.0, 0.0, 0.0, 0.0, 0.0, 0.0, 0.0, 0.0, 0.0, 0.0, 0.0, 0.0, 0.0, 0.0, 0.0, 0.0, 0.0, 0.4755, 0.0229, 0.4802, 0.0229, 0.4802, 0.2271, 0.4755, 0.2271, 0.0, 0.0, 0.0, 0.0, 0.0, 0.0, 0.0, 0.0, 0.0, 0.0, 0.0, 0.0, 0.0, 0.0, 0.0, 0.0, 0.0, 0.0, 0.0, 0.0, 0.0, 0.0, 0.0, 0.0, 0.0, 0.0, 0.0, 0.0, 0.0, 0.0, 0.0, 0.0, 0.0, 0.0, 0.0, 0.0, 0.0, 0.0, 0.0, 0.0, 0.0, 0.0, 0.0, 0.0, 0.0, 0.0, 0.0, 0.0, 0.0, 0.0, 0.0, 0.0, 0.0, 0.0, 0.0, 0.0, 0.0, 0.0, 0.0, 0.0, 0.0, 0.0, 0.0, 0.0, 0.0, 0.0, 0.0, 0.0, 0.0, 0.0, 0.0, 0.0, 0.0, 0.0, 0.0, 0.0, 0.0, 0.0, 0.0, 0.0, 0.0, 0.0, 0.0, 0.0, 0.0, 0.0, 0.0, 0.0, 0.471, 0.0229, 0.4755, 0.0229, 0.4755, 0.2271, 0.471, 0.2271, 0.0, 0.0, 0.0, 0.0, 0.0, 0.0, 0.0, 0.0, 0.0, 0.0, 0.0, 0.0, 0.0, 0.0, 0.0, 0.0, 0.0, 0.0, 0.0, 0.0, 0.0, 0.0, 0.0, 0.0, 0.0, 0.0, 0.0, 0.0, 0.0, 0.0, 0.0, 0.0, 0.0, 0.0, 0.0, 0.0, 0.0, 0.0, 0.0, 0.0, 0.0, 0.0, 0.0, 0.0, 0.0, 0.0, 0.0, 0.0, 0.4154, 0.0229, 0.471, 0.0229, 0.471, 0.2271, 0.4154, 0.2271, 0.0, 0.0, 0.0, 0.0, 0.0, 0.0, 0.0, 0.0, 0.0, 0.0, 0.0, 0.0, 0.0, 0.0, 0.0, 0.0, 0.0, 0.0, 0.0, 0.0, 0.0, 0.0, 0.0, 0.0, 0.0, 0.0, 0.0, 0.0, 0.0, 0.0, 0.0, 0.0, 0.0, 0.0, 0.0, 0.0, 0.0, 0.0, 0.0, 0.0, 0.0, 0.0, 0.0, 0.0, 0.0, 0.0, 0.0, 0.0, 0.0, 0.0, 0.0, 0.0, 0.0, 0.0, 0.0, 0.0, 0.0, 0.0, 0.0, 0.0, 0.0, 0.0, 0.0, 0.0, 0.0, 0.0, 0.0, 0.0, 0.0, 0.0, 0.0, 0.0, 0.0, 0.0, 0.0, 0.0, 0.0, 0.0, 0.0, 0.0, 0.41, 0.0229, 0.4154, 0.0229, 0.4154, 0.2271, 0.41, 0.2271, 0.0, 0.0, 0.0, 0.0, 0.0, 0.0, 0.0, 0.0, 0.0, 0.0, 0.0, 0.0, 0.0, 0.0, 0.0, 0.0, 0.0, 0.0, 0.0, 0.0, 0.0, 0.0, 0.0, 0.0, 0.0, 0.0, 0.0, 0.0, 0.0, 0.0, 0.0, 0.0, 0.3858, 0.0229, 0.41, 0.0229, 0.41, 0.2271, 0.3858, 0.2271, 0.0, 0.0, 0.0, 0.0, 0.0, 0.0, 0.0, 0.0, 0.0, 0.0, 0.0, 0.0, 0.0, 0.0, 0.0, 0.0, 0.0, 0.0, 0.0, 0.0, 0.0, 0.0, 0.0, 0.0, 0.0, 0.0, 0.0, 0.0, 0.0, 0.0, 0.0, 0.0, 0.0, 0.0, 0.0, 0.0, 0.0, 0.0, 0.0, 0.0, 0.0, 0.0, 0.0, 0.0, 0.0, 0.0, 0.0, 0.0, 0.0, 0.0, 0.0, 0.0, 0.0, 0.0, 0.0, 0.0, 0.0, 0.0, 0.0, 0.0, 0.0, 0.0, 0.0, 0.0, 0.0, 0.0, 0.0, 0.0, 0.0, 0.0, 0.0, 0.0, 0.0, 0.0, 0.0, 0.0, 0.0, 0.0, 0.0, 0.0, 0.0, 0.0, 0.0, 0.0, 0.0, 0.0, 0.0, 0.0, 0.0, 0.0, 0.0, 0.0, 0.0, 0.0, 0.0, 0.0, 0.0, 0.0, 0.0, 0.0, 0.0, 0.0, 0.0, 0.0, 0.0, 0.0, 0.0, 0.0, 0.0, 0.0, 0.0, 0.0, 0.0, 0.0, 0.0, 0.0, 0.0, 0.0, 0.0, 0.0, 0.5501, 0.0229, 0.6004, 0.0229, 0.6004, 0.2271, 0.5501, 0.2271, 0.0, 0.0, 0.0, 0.0, 0.0, 0.0, 0.0, 0.0, 0.0, 0.0, 0.0, 0.0, 0.0, 0.0, 0.0, 0.0, 0.0, 0.0, 0.0, 0.0, 0.0, 0.0, 0.0, 0.0, 0.0, 0.0, 0.0, 0.0, 0.0, 0.0, 0.0, 0.0, 0.0, 0.0, 0.0, 0.0, 0.0, 0.0, 0.0, 0.0, 0.0, 0.0, 0.0, 0.0, 0.0, 0.0, 0.0, 0.0, 0.0, 0.0, 0.0, 0.0, 0.0, 0.0, 0.0, 0.0, 0.0, 0.0, 0.0, 0.0, 0.0, 0.0, 0.0, 0.0, 0.0, 0.0, 0.0, 0.0, 0.0, 0.0, 0.0, 0.0, 0.0, 0.0, 0.0, 0.0, 0.0, 0.0, 0.0, 0.0, 0.0, 0.0, 0.0, 0.0, 0.0, 0.0, 0.0, 0.0, 0.0, 0.0, 0.0, 0.0, 0.0, 0.0, 0.0, 0.0, 0.0, 0.0, 0.0, 0.0, 0.0, 0.0, 0.0, 0.0, 0.0, 0.0, 0.0, 0.0, 0.0, 0.0, 0.0, 0.0, 0.0, 0.0, 0.0, 0.0, 0.0, 0.0, 0.0, 0.0, 0.0, 0.0, 0.0, 0.0, 0.0, 0.0, 0.0, 0.0, 0.6142, 0.2193, 0.6142, 0.2192, 0.6142, 0.2192, 0.6142, 0.2193, 0.6142, 0.03084, 0.6142, 0.03079, 0.6142, 0.03079, 0.6142, 0.03084, 0.6142, 0.03074, 0.6142, 0.2193, 0.6142, 0.2192, 0.6142, 0.03079, 0.6142, 0.03074, 0.6142, 0.03079, 0.6142, 0.0229, 0.6142, 0.0229, 0.6142, 0.2192, 0.6142, 0.2192, 0.6142, 0.2271, 0.6142, 0.2271, 0.0, 0.0, 0.0, 0.0, 0.0, 0.0, 0.0, 0.0, 0.0, 0.0, 0.0, 0.0, 0.0, 0.0, 0.0, 0.0, 0.0, 0.0, 0.0, 0.0, 0.0, 0.0, 0.0, 0.0, 0.0, 0.0, 0.0, 0.0, 0.0, 0.0, 0.0, 0.0, 0.0, 0.0, 0.0, 0.0, 0.0, 0.0, 0.0, 0.0, 0.0, 0.0, 0.0, 0.0, 0.0, 0.0, 0.0, 0.0, 0.6142, 0.03069, 0.6142, 0.03074, 0.6142, 0.0229, 0.6142, 0.0229, 0.6142, 0.03069, 0.6142, 0.2193, 0.6142, 0.2193, 0.6142, 0.03074, 0.6142, 0.2193, 0.6142, 0.2193, 0.6142, 0.2193, 0.6142, 0.2193, 0.0, 0.0, 0.0, 0.0, 0.0, 0.0, 0.0, 0.0, 0.0, 0.0, 0.0, 0.0, 0.0, 0.0, 0.0, 0.0, 0.0, 0.0, 0.0, 0.0, 0.0, 0.0, 0.0, 0.0, 0.0, 0.0, 0.0, 0.0, 0.0, 0.0, 0.0, 0.0, 0.0, 0.0, 0.0, 0.0, 0.0, 0.0, 0.0, 0.0, 0.0, 0.0, 0.0, 0.0, 0.0, 0.0, 0.0, 0.0, 0.0, 0.0, 0.0, 0.0, 0.0, 0.0, 0.0, 0.0, 0.0, 0.0, 0.0, 0.0, 0.0, 0.0, 0.0, 0.0, 0.0, 0.0, 0.0, 0.0, 0.0, 0.0, 0.0, 0.0, 0.0, 0.0, 0.0, 0.0, 0.0, 0.0, 0.0, 0.0, 0.0, 0.0, 0.0, 0.0, 0.0, 0.0, 0.0, 0.0, 0.0, 0.0, 0.0, 0.0, 0.0, 0.0, 0.0, 0.0, 0.0, 0.0, 0.0, 0.0, 0.0, 0.0, 0.0, 0.0, 0.0, 0.0, 0.0, 0.0, 0.0, 0.0, 0.0, 0.0, 0.0, 0.0, 0.0, 0.0, 0.0, 0.0, 0.0, 0.0, 0.0, 0.0, 0.0, 0.0, 0.0, 0.0, 0.0, 0.0, 0.0, 0.0, 0.0, 0.0, 0.0, 0.0, 0.0, 0.0, 0.0, 0.0, 0.0, 0.0, 0.0, 0.0, 0.0, 0.0, 0.0, 0.0, 0.0, 0.0, 0.0, 0.0, 0.0, 0.0, 0.0, 0.0, 0.0, 0.0, 0.0, 0.0, 0.0, 0.0, 0.6142, 0.03079, 0.6142, 0.03074, 0.6142, 0.03074, 0.6142, 0.03079, 0.6142, 0.2192, 0.6142, 0.2193, 0.6142, 0.2271, 0.6142, 0.2271, 0.6142, 0.0316, 0.6142, 0.2186, 0.6142, 0.2213, 0.6142, 0.02839, 0.6142, 0.02839, 0.6142, 0.0316, 0.6142, 0.0316, 0.6142, 0.02839, 0.6142, 0.01474, 0.6142, 0.0229, 0.6142, 0.0316, 0.6142, 0.02839, 0.0, 0.0, 0.6142, 0.0229, 0.0, 0.0, 0.0, 0.0, 0.0, 0.0, 0.0, 0.0, 0.0, 0.0, 0.0, 0.0, 0.0, 0.0, 0.0, 0.0, 0.0, 0.0, 0.0, 0.0, 0.0, 0.0, 0.0, 0.0, 0.0, 0.0, 0.0, 0.0, 0.0, 0.0, 0.0, 0.0, 0.0, 0.0, 0.0, 0.0, 0.0, 0.0, 0.0, 0.0, 0.0, 0.0, 0.0, 0.0, 0.0, 0.0, 0.0, 0.0, 0.0, 0.0, 0.0, 0.0, 0.0, 0.0, 0.0, 0.0, 0.0, 0.0, 0.0, 0.0, 0.0, 0.0, 0.0, 0.0, 0.0, 0.0, 0.0, 0.0, 0.0, 0.0, 0.0, 0.0, 0.0, 0.0, 0.0, 0.0, 0.0, 0.0, 0.0, 0.0, 0.0, 0.0, 0.0, 0.0, 0.0, 0.0, 0.0, 0.0, 0.0, 0.0, 0.0, 0.0, 0.0, 0.0, 0.0, 0.0, 0.0, 0.0, 0.0, 0.0, 0.0, 0.0, 0.0, 0.0, 0.0, 0.0, 0.0, 0.0, 0.0, 0.0, 0.0, 0.0, 0.0, 0.0, 0.0, 0.0, 0.0, 0.0, 0.0, 0.0, 0.0, 0.0, 0.0, 0.0, 0.0, 0.0, 0.0, 0.0, 0.0, 0.0, 0.0, 0.0, 0.0, 0.0, 0.0, 0.0, 0.0, 0.0, 0.0, 0.0, 0.0, 0.0, 0.0, 0.0, 0.0, 0.0, 0.0, 0.0, 0.0, 0.0, 0.0, 0.0, 0.6142, 0.2213, 0.6142, 0.2213, 0.6142, 0.2186, 0.6142, 0.2186, 0.6142, 0.2353, 0.6142, 0.2213, 0.6142, 0.2186, 0.6142, 0.2271, 0.6142, 0.2271, 0.0, 0.0, 0.0, 0.0, 0.6142, 0.2353, 0.0, 0.0, 0.0, 0.0, 0.0, 0.0, 0.0, 0.0, 0.0, 0.0, 0.0, 0.0, 0.0, 0.0, 0.0, 0.0, 0.0, 0.0, 0.0, 0.0, 0.0, 0.0, 0.0, 0.0, 0.0, 0.0, 0.0, 0.0, 0.0, 0.0, 0.0, 0.0, 0.0, 0.0, 0.0, 0.0, 0.0, 0.0, 0.0, 0.0, 0.0, 0.0, 0.0, 0.0, 0.0, 0.0, 0.0, 0.0, 0.0, 0.0, 0.0, 0.0, 0.0, 0.0, 0.0, 0.0, 0.375, 0.5, 0.425, 0.5, 0.425, 0.5, 0.375, 0.5, 0.4716, 0.5, 0.475, 0.5, 0.475, 0.5, 0.4716, 0.5, 0.475, 0.5, 0.525, 0.5, 0.525, 0.5, 0.475, 0.5, 0.5282, 0.5, 0.575, 0.5, 0.575, 0.5, 0.5282, 0.5, 0.375, 0.7385, 0.425, 0.7385, 0.425, 0.75, 0.375, 0.75, 0.4716, 0.7385, 0.475, 0.7385, 0.475, 0.75, 0.4716, 0.75, 0.475, 0.7385, 0.525, 0.7385, 0.525, 0.75, 0.475, 0.75, 0.5282, 0.7385, 0.575, 0.7385, 0.575, 0.75, 0.5282, 0.75, 0.375, 0.9913, 0.425, 0.9913, 0.425, 1.0, 0.375, 1.0, 0.4716, 0.9913, 0.475, 0.9913, 0.475, 1.0, 0.4716, 1.0, 0.475, 0.9913, 0.525, 0.9913, 0.525, 1.0, 0.475, 1.0, 0.5282, 0.9913, 0.575, 0.9913, 0.575, 1.0, 0.5282, 1.0, 0.5785, 0.75, 0.575, 0.75, 0.575, 0.75, 0.5785, 0.75, 0.5282, 0.75, 0.525, 0.75, 0.525, 0.75, 0.5282, 0.75, 0.525, 0.75, 0.475, 0.75, 0.475, 0.75, 0.525, 0.75, 0.4716, 0.75, 0.425, 0.75, 0.425, 0.75, 0.4716, 0.75, 0.375, 0.4897, 0.425, 0.4897, 0.425, 0.5, 0.375, 0.5, 0.4716, 0.4897, 0.475, 0.4897, 0.475, 0.5, 0.4716, 0.5, 0.475, 0.4897, 0.525, 0.4897, 0.525, 0.5, 0.475, 0.5, 0.5282, 0.4897, 0.575, 0.4897, 0.575, 0.5, 0.5282, 0.5, 0.0, 0.0, 0.0, 0.0, 0.0, 0.0, 0.0, 0.0, 0.525, 0.7603, 0.5282, 0.7603, 0.5282, 0.9913, 0.525, 0.9913, 0.5785, 0.5, 0.6212, 0.5, 0.6212, 0.5, 0.5785, 0.5, 0.5785, 0.7385, 0.6212, 0.7385, 0.6212, 0.75, 0.5785, 0.75, 0.5785, 0.9913, 0.6212, 0.9913, 0.6212, 1.0, 0.5785, 1.0, 0.5785, 0.4897, 0.6212, 0.4897, 0.6212, 0.5, 0.5785, 0.5, 0.575, 0.4897, 0.5785, 0.4897, 0.5785, 0.5, 0.575, 0.5, 0.575, 0.9913, 0.5785, 0.9913, 0.5785, 1.0, 0.575, 1.0, 0.575, 0.7385, 0.5785, 0.7385, 0.5785, 0.75, 0.575, 0.75, 0.575, 0.5, 0.5785, 0.5, 0.5785, 0.5, 0.575, 0.5, 0.6212, 0.75, 0.5785, 0.75, 0.5785, 0.75, 0.6212, 0.75, 0.0, 0.0, 0.0, 0.0, 0.0, 0.0, 0.0, 0.0, 0.525, 0.4897, 0.5282, 0.4897, 0.5282, 0.5, 0.525, 0.5, 0.575, 0.75, 0.5282, 0.75, 0.5282, 0.75, 0.575, 0.75, 0.525, 0.9913, 0.5282, 0.9913, 0.5282, 1.0, 0.525, 1.0, 0.525, 0.7385, 0.5282, 0.7385, 0.5282, 0.75, 0.525, 0.75, 0.525, 0.5, 0.5282, 0.5, 0.5282, 0.5, 0.525, 0.5, 0.0, 0.0, 0.0, 0.0, 0.0, 0.0, 0.0, 0.0, 0.525, 0.25, 0.5282, 0.25, 0.5282, 0.2587, 0.525, 0.2587, 0.575, 0.7603, 0.5785, 0.7603, 0.5785, 0.9913, 0.575, 0.9913, 0.575, 0.25, 0.5785, 0.25, 0.5785, 0.2587, 0.575, 0.2587, 0.5785, 0.25, 0.6212, 0.25, 0.6212, 0.2587, 0.5785, 0.2587, 0.5282, 0.25, 0.575, 0.25, 0.575, 0.2587, 0.5282, 0.2587, 0.475, 0.25, 0.525, 0.25, 0.525, 0.2587, 0.475, 0.2587, 0.4716, 0.25, 0.475, 0.25, 0.475, 0.2587, 0.4716, 0.2587, 0.375, 0.25, 0.425, 0.25, 0.425, 0.2587, 0.375, 0.2587, 0.375, 0.7603, 0.425, 0.7603, 0.425, 0.9913, 0.375, 0.9913, 0.7513, 0.6237, 0.7512, 0.6237, 0.769, 0.6046, 0.7704, 0.6046, 0.7488, 0.6263, 0.7512, 0.6263, 0.769, 0.6454, 0.7313, 0.6454, 0.8196, 0.5554, 0.8147, 0.5554, 0.8388, 0.5296, 0.8454, 0.5296, 0.6862, 0.6946, 0.8147, 0.6946, 0.8388, 0.7204, 0.6624, 0.7204, 0.7313, 0.6454, 0.769, 0.6454, 0.7867, 0.6644, 0.7138, 0.6644, 0.7704, 0.6046, 0.769, 0.6046, 0.7867, 0.5856, 0.7894, 0.5856, 0.7894, 0.5856, 0.7867, 0.5856, 0.8147, 0.5554, 0.8196, 0.5554, 0.7138, 0.6644, 0.7867, 0.6644, 0.8147, 0.6946, 0.6862, 0.6946, 0.6624, 0.7204, 0.8388, 0.7204, 0.8569, 0.7399, 0.6446, 0.7399, 0.8454, 0.5296, 0.8388, 0.5296, 0.8569, 0.5101, 0.8649, 0.5101, 0.6446, 0.5101, 0.8569, 0.5101, 0.8569, 0.5101, 0.6446, 0.5101, 0.8649, 0.7399, 0.8569, 0.7399, 0.8569, 0.7399, 0.8649, 0.7399, 0.7488, 0.6262, 0.7512, 0.6262, 0.7512, 0.6263, 0.7488, 0.6263, 0.6446, 0.7415, 0.8569, 0.7415, 0.8663, 0.7483, 0.6353, 0.7483, 0.8665, 0.5085, 0.8569, 0.5085, 0.8663, 0.5017, 0.8733, 0.5017, 0.125, 0.7385, 0.1337, 0.7385, 0.1337, 0.75, 0.125, 0.75, 0.6212, 0.7603, 0.625, 0.7603, 0.625, 0.9913, 0.6212, 0.9913, 0.6212, 0.25, 0.625, 0.25, 0.625, 0.2587, 0.6212, 0.2587, 0.125, 0.5, 0.1337, 0.5, 0.1337, 0.5105, 0.125, 0.5105, 0.7488, 0.6237, 0.7512, 0.6237, 0.7512, 0.6238, 0.7488, 0.6238, 0.0, 0.0, 0.0, 0.0, 0.0, 0.0, 0.0, 0.0, 0.525, 0.5, 0.5282, 0.5, 0.5282, 0.5105, 0.525, 0.5105, 0.0, 0.0, 0.0, 0.0, 0.0, 0.0, 0.0, 0.0, 0.575, 0.5, 0.5785, 0.5, 0.5785, 0.5105, 0.575, 0.5105, 0.5785, 0.5, 0.6212, 0.5, 0.6212, 0.5105, 0.5785, 0.5105, 0.5282, 0.5, 0.575, 0.5, 0.575, 0.5105, 0.5282, 0.5105, 0.475, 0.5, 0.525, 0.5, 0.525, 0.5105, 0.475, 0.5105, 0.4716, 0.5, 0.475, 0.5, 0.475, 0.5105, 0.4716, 0.5105, 0.375, 0.5, 0.425, 0.5, 0.425, 0.5105, 0.375, 0.5105, 0.0, 0.0, 0.0, 0.0, 0.0, 0.0, 0.0, 0.0, 0.0, 0.0, 0.0, 0.0, 0.0, 0.0, 0.0, 0.0, 0.0, 0.0, 0.0, 0.0, 0.0, 0.0, 0.0, 0.0, 0.0, 0.0, 0.0, 0.0, 0.0, 0.0, 0.0, 0.0, 0.0, 0.0, 0.0, 0.0, 0.0, 0.0, 0.0, 0.0, 0.0, 0.0, 0.8635, 0.727, 0.6355, 0.271, 0.0, 0.0, 0.625, 0.5, 0.625, 0.5105, 0.625, 0.5105, 0.625, 0.5, 0.375, 0.7385, 0.375, 0.5105, 0.375, 0.5105, 0.375, 0.7385, 0.6212, 0.5, 0.625, 0.5, 0.625, 0.5105, 0.6212, 0.5105, 0.7513, 0.6262, 0.7513, 0.6238, 0.7704, 0.6063, 0.7704, 0.6435, 0.8196, 0.6882, 0.8196, 0.5613, 0.8454, 0.5376, 0.8454, 0.7117, 0.7704, 0.6435, 0.7704, 0.6063, 0.7894, 0.5889, 0.7894, 0.6608, 0.7894, 0.6608, 0.7894, 0.5889, 0.8196, 0.5613, 0.8196, 0.6882, 0.8454, 0.7117, 0.8454, 0.5376, 0.8649, 0.5198, 0.8649, 0.7293, 0.6351, 0.7293, 0.6351, 0.5198, 0.6351, 0.5198, 0.6351, 0.7293, 0.7512, 0.6237, 0.7513, 0.6237, 0.7513, 0.6238, 0.7512, 0.6238, 0.6335, 0.5085, 0.6335, 0.5198, 0.6267, 0.5105, 0.6267, 0.5017, 0.8665, 0.7293, 0.8665, 0.5198, 0.8733, 0.5105, 0.8733, 0.7385, 0.8649, 0.5101, 0.8649, 0.5198, 0.8649, 0.5198, 0.8649, 0.5101, 0.3647, 0.5, 0.375, 0.5, 0.375, 0.5105, 0.3647, 0.5105, 0.1337, 0.5, 0.3647, 0.5, 0.3647, 0.5105, 0.1337, 0.5105, 0.7487, 0.6237, 0.7488, 0.6237, 0.7488, 0.6238, 0.7487, 0.6238, 0.6212, 0.75, 0.625, 0.75, 0.625, 0.7603, 0.6212, 0.7603, 0.6335, 0.7415, 0.6446, 0.7415, 0.6353, 0.7483, 0.6267, 0.7483, 0.7487, 0.6262, 0.7488, 0.6262, 0.7488, 0.6263, 0.7487, 0.6263, 0.6351, 0.5101, 0.6446, 0.5101, 0.6446, 0.5101, 0.6351, 0.5101, 0.6546, 0.7204, 0.6624, 0.7204, 0.6446, 0.7399, 0.6351, 0.7399, 0.7106, 0.6644, 0.7138, 0.6644, 0.6862, 0.6946, 0.6804, 0.6946, 0.7296, 0.6454, 0.7313, 0.6454, 0.7138, 0.6644, 0.7106, 0.6644, 0.6804, 0.6946, 0.6862, 0.6946, 0.6624, 0.7204, 0.6546, 0.7204, 0.7487, 0.6263, 0.7488, 0.6263, 0.7313, 0.6454, 0.7296, 0.6454, 0.375, 0.75, 0.425, 0.75, 0.425, 0.7603, 0.375, 0.7603, 0.4716, 0.75, 0.475, 0.75, 0.475, 0.7603, 0.4716, 0.7603, 0.475, 0.75, 0.525, 0.75, 0.525, 0.7603, 0.475, 0.7603, 0.5282, 0.75, 0.575, 0.75, 0.575, 0.7603, 0.5282, 0.7603, 0.5785, 0.75, 0.6212, 0.75, 0.6212, 0.7603, 0.5785, 0.7603, 0.575, 0.75, 0.5785, 0.75, 0.5785, 0.7603, 0.575, 0.7603, 0.525, 0.2587, 0.5282, 0.2587, 0.5282, 0.4897, 0.525, 0.4897, 0.575, 0.2587, 0.5785, 0.2587, 0.5785, 0.4897, 0.575, 0.4897, 0.525, 0.75, 0.5282, 0.75, 0.5282, 0.7603, 0.525, 0.7603, 0.375, 0.2587, 0.425, 0.2587, 0.425, 0.4897, 0.375, 0.4897, 0.7512, 0.6237, 0.7488, 0.6237, 0.7313, 0.6046, 0.769, 0.6046, 0.8147, 0.5554, 0.6862, 0.5554, 0.6624, 0.5296, 0.8388, 0.5296, 0.769, 0.6046, 0.7313, 0.6046, 0.7138, 0.5856, 0.7867, 0.5856, 0.7867, 0.5856, 0.7138, 0.5856, 0.6862, 0.5554, 0.8147, 0.5554, 0.8388, 0.5296, 0.6624, 0.5296, 0.6446, 0.5101, 0.8569, 0.5101, 0.8569, 0.7399, 0.6446, 0.7399, 0.6446, 0.7399, 0.8569, 0.7399, 0.8569, 0.5085, 0.6446, 0.5085, 0.6353, 0.5017, 0.8663, 0.5017, 0.1337, 0.7385, 0.3647, 0.7385, 0.3647, 0.75, 0.1337, 0.75, 0.6212, 0.2587, 0.625, 0.2587, 0.625, 0.4897, 0.6212, 0.4897, 0.1337, 0.5105, 0.3647, 0.5105, 0.3647, 0.7385, 0.1337, 0.7385, 0.7487, 0.6238, 0.7488, 0.6238, 0.7488, 0.6262, 0.7487, 0.6262, 0.8665, 0.7415, 0.8665, 0.7293, 0.8733, 0.7385, 0.8733, 0.7483, 0.6351, 0.7399, 0.6351, 0.7293, 0.6351, 0.7293, 0.6351, 0.7399, 0.8454, 0.7204, 0.8454, 0.7117, 0.8649, 0.7293, 0.8649, 0.7399, 0.7894, 0.6644, 0.7894, 0.6608, 0.8196, 0.6882, 0.8196, 0.6946, 0.7704, 0.6454, 0.7704, 0.6435, 0.7894, 0.6608, 0.7894, 0.6644, 0.8196, 0.6946, 0.8196, 0.6882, 0.8454, 0.7117, 0.8454, 0.7204, 0.7513, 0.6263, 0.7513, 0.6262, 0.7704, 0.6435, 0.7704, 0.6454, 0.375, 0.75, 0.375, 0.7385, 0.375, 0.7385, 0.375, 0.75, 0.0, 0.0, 0.875, 0.75, 0.8635, 0.727, 0.0, 0.0, 0.125, 0.5105, 0.1337, 0.5105, 0.1337, 0.7385, 0.125, 0.7385, 0.7488, 0.6238, 0.7512, 0.6238, 0.7512, 0.6262, 0.7488, 0.6262, 0.525, 0.5105, 0.5282, 0.5105, 0.5282, 0.7385, 0.525, 0.7385, 0.575, 0.5105, 0.5785, 0.5105, 0.5785, 0.7385, 0.575, 0.7385, 0.375, 0.5105, 0.425, 0.5105, 0.425, 0.7385, 0.375, 0.7385, 0.0, 0.0, 0.0, 0.0, 0.0, 0.0, 0.0, 0.0, 0.0, 0.0, 0.0, 0.0, 0.0, 0.0, 0.0, 0.0, 0.0, 0.0, 0.0, 0.0, 0.0, 0.0, 0.0, 0.0, 0.0, 0.0, 0.0, 0.0, 0.0, 0.0, 0.0, 0.0, 0.0, 0.0, 0.0, 0.0, 0.0, 0.0, 0.0, 0.0, 0.625, 0.5105, 0.625, 0.7385, 0.625, 0.7385, 0.625, 0.5105, 0.6212, 0.5105, 0.625, 0.5105, 0.625, 0.7385, 0.6212, 0.7385, 0.7512, 0.6238, 0.7513, 0.6238, 0.7513, 0.6262, 0.7512, 0.6262, 0.6335, 0.5198, 0.6335, 0.7293, 0.6267, 0.7385, 0.6267, 0.5105, 0.8649, 0.5198, 0.8649, 0.7293, 0.8649, 0.7293, 0.8649, 0.5198, 0.3647, 0.5105, 0.375, 0.5105, 0.375, 0.7385, 0.3647, 0.7385, 0.7487, 0.6263, 0.7296, 0.6454, 0.0, 0.0, 0.0, 0.0, 0.7296, 0.6046, 0.7487, 0.6237, 0.7487, 0.6238, 0.7487, 0.6262, 0.6804, 0.5554, 0.7106, 0.5856, 0.0, 0.0, 0.0, 0.0, 0.7106, 0.6644, 0.6804, 0.6946, 0.0, 0.0, 0.0, 0.0, 0.6546, 0.5296, 0.6804, 0.5554, 0.0, 0.0, 0.0, 0.0, 0.6804, 0.6946, 0.6546, 0.7204, 0.0, 0.0, 0.0, 0.0, 0.6351, 0.7293, 0.6351, 0.5198, 0.6351, 0.5101, 0.6546, 0.5296, 0.0, 0.0, 0.0, 0.0, 0.6546, 0.7204, 0.6351, 0.7399, 0.5785, 0.7603, 0.6212, 0.7603, 0.6212, 0.9913, 0.5785, 0.9913, 0.6212, 0.7603, 0.6212, 0.7603, 0.5785, 0.7603, 0.5785, 0.7603, 0.6212, 0.9913, 0.6212, 0.9913, 0.6212, 0.7603, 0.6212, 0.7603, 0.5785, 0.9913, 0.5785, 0.9913, 0.6212, 0.9913, 0.6212, 0.9913, 0.5785, 0.7603, 0.5785, 0.7603, 0.5785, 0.9913, 0.5785, 0.9913, 0.5282, 0.7603, 0.575, 0.7603, 0.575, 0.9913, 0.5282, 0.9913, 0.575, 0.7603, 0.575, 0.7603, 0.5282, 0.7603, 0.5282, 0.7603, 0.575, 0.9913, 0.575, 0.9913, 0.575, 0.7603, 0.575, 0.7603, 0.5282, 0.9913, 0.5282, 0.9913, 0.575, 0.9913, 0.575, 0.9913, 0.5282, 0.7603, 0.5282, 0.7603, 0.5282, 0.9913, 0.5282, 0.9913, 0.475, 0.7603, 0.525, 0.7603, 0.525, 0.9913, 0.475, 0.9913, 0.525, 0.7603, 0.525, 0.7603, 0.475, 0.7603, 0.475, 0.7603, 0.525, 0.9913, 0.525, 0.9913, 0.525, 0.7603, 0.525, 0.7603, 0.475, 0.9913, 0.475, 0.9913, 0.525, 0.9913, 0.525, 0.9913, 0.475, 0.7603, 0.475, 0.7603, 0.475, 0.9913, 0.475, 0.9913, 0.4716, 0.7603, 0.4716, 0.7603, 0.425, 0.7603, 0.425, 0.7603, 0.4716, 0.9913, 0.4716, 0.9913, 0.475, 0.9913, 0.475, 0.9913, 0.425, 0.7603, 0.425, 0.7603, 0.425, 0.9913, 0.425, 0.9913, 0.5785, 0.2587, 0.6212, 0.2587, 0.6212, 0.4897, 0.5785, 0.4897, 0.6212, 0.2587, 0.6212, 0.2587, 0.5785, 0.2587, 0.5785, 0.2587, 0.6212, 0.4897, 0.6212, 0.4897, 0.6212, 0.2587, 0.6212, 0.2587, 0.5785, 0.4897, 0.5785, 0.4897, 0.6212, 0.4897, 0.6212, 0.4897, 0.5785, 0.2587, 0.5785, 0.2587, 0.5785, 0.4897, 0.5785, 0.4897, 0.5282, 0.2587, 0.575, 0.2587, 0.575, 0.4897, 0.5282, 0.4897, 0.575, 0.2587, 0.575, 0.2587, 0.5282, 0.2587, 0.5282, 0.2587, 0.575, 0.4897, 0.575, 0.4897, 0.575, 0.2587, 0.575, 0.2587, 0.5282, 0.4897, 0.5282, 0.4897, 0.575, 0.4897, 0.575, 0.4897, 0.5282, 0.2587, 0.5282, 0.2587, 0.5282, 0.4897, 0.5282, 0.4897, 0.475, 0.2587, 0.525, 0.2587, 0.525, 0.4897, 0.475, 0.4897, 0.525, 0.2587, 0.525, 0.2587, 0.475, 0.2587, 0.475, 0.2587, 0.525, 0.4897, 0.525, 0.4897, 0.525, 0.2587, 0.525, 0.2587, 0.475, 0.4897, 0.475, 0.4897, 0.525, 0.4897, 0.525, 0.4897, 0.4716, 0.2587, 0.4716, 0.2587, 0.425, 0.2587, 0.425, 0.2587, 0.475, 0.4897, 0.475, 0.4897, 0.475, 0.2587, 0.475, 0.2587, 0.4716, 0.4897, 0.4716, 0.4897, 0.475, 0.4897, 0.475, 0.4897, 0.425, 0.2587, 0.425, 0.2587, 0.425, 0.4897, 0.425, 0.4897, 0.0, 0.0, 0.0, 0.0, 0.0, 0.0, 0.0, 0.0, 0.0, 0.0, 0.0, 0.0, 0.0, 0.0, 0.0, 0.0, 0.0, 0.0, 0.0, 0.0, 0.0, 0.0, 0.0, 0.0, 0.0, 0.0, 0.0, 0.0, 0.0, 0.0, 0.0, 0.0, 0.0, 0.0, 0.0, 0.0, 0.0, 0.0, 0.0, 0.0, 0.0, 0.0, 0.0, 0.0, 0.0, 0.0, 0.0, 0.0, 0.0, 0.0, 0.0, 0.0, 0.0, 0.0, 0.0, 0.0, 0.0, 0.0, 0.0, 0.0, 0.0, 0.0, 0.0, 0.0, 0.0, 0.0, 0.0, 0.0, 0.0, 0.0, 0.0, 0.0, 0.5785, 0.5105, 0.6212, 0.5105, 0.6212, 0.7385, 0.5785, 0.7385, 0.6212, 0.5105, 0.6212, 0.5105, 0.5785, 0.5105, 0.5785, 0.5105, 0.6212, 0.7385, 0.6212, 0.7385, 0.6212, 0.5105, 0.6212, 0.5105, 0.5785, 0.7385, 0.5785, 0.7385, 0.6212, 0.7385, 0.6212, 0.7385, 0.5785, 0.5105, 0.5785, 0.5105, 0.5785, 0.7385, 0.5785, 0.7385, 0.5282, 0.5105, 0.575, 0.5105, 0.575, 0.7385, 0.5282, 0.7385, 0.575, 0.5105, 0.575, 0.5105, 0.5282, 0.5105, 0.5282, 0.5105, 0.575, 0.7385, 0.575, 0.7385, 0.575, 0.5105, 0.575, 0.5105, 0.5282, 0.7385, 0.5282, 0.7385, 0.575, 0.7385, 0.575, 0.7385, 0.5282, 0.5105, 0.5282, 0.5105, 0.5282, 0.7385, 0.5282, 0.7385, 0.475, 0.5105, 0.525, 0.5105, 0.525, 0.7385, 0.475, 0.7385, 0.525, 0.5105, 0.525, 0.5105, 0.475, 0.5105, 0.475, 0.5105, 0.525, 0.7385, 0.525, 0.7385, 0.525, 0.5105, 0.525, 0.5105, 0.475, 0.7385, 0.475, 0.7385, 0.525, 0.7385, 0.525, 0.7385, 0.475, 0.5105, 0.475, 0.5105, 0.475, 0.7385, 0.475, 0.7385, 0.4716, 0.5105, 0.4716, 0.5105, 0.425, 0.5105, 0.425, 0.5105, 0.4716, 0.7385, 0.4716, 0.7385, 0.475, 0.7385, 0.475, 0.7385, 0.425, 0.5105, 0.425, 0.5105, 0.425, 0.7385, 0.425, 0.7385, 0.425, 0.7385, 0.425, 0.7385, 0.4716, 0.7385, 0.4716, 0.7385, 0.475, 0.5105, 0.475, 0.5105, 0.4716, 0.5105, 0.4716, 0.5105, 0.425, 0.5105, 0.4716, 0.5105, 0.4716, 0.7385, 0.425, 0.7385, 0.425, 0.4897, 0.425, 0.4897, 0.4716, 0.4897, 0.4716, 0.4897, 0.475, 0.2587, 0.475, 0.2587, 0.4716, 0.2587, 0.4716, 0.2587, 0.0, 0.0, 0.0, 0.0, 0.0, 0.0, 0.0, 0.0, 0.425, 0.9913, 0.425, 0.9913, 0.4716, 0.9913, 0.4716, 0.9913, 0.475, 0.7603, 0.475, 0.7603, 0.4716, 0.7603, 0.4716, 0.7603, 0.425, 0.7603, 0.4716, 0.7603, 0.4716, 0.9913, 0.425, 0.9913, 0.0, 0.0, 0.0, 0.0, 0.0, 0.0, 0.0, 0.0, 0.425, 0.75, 0.4716, 0.75, 0.4716, 0.7603, 0.425, 0.7603, 0.0, 0.0, 0.0, 0.0, 0.0, 0.0, 0.0, 0.0, 0.425, 0.5, 0.4716, 0.5, 0.4716, 0.5105, 0.425, 0.5105, 0.425, 0.25, 0.4716, 0.25, 0.4716, 0.2587, 0.425, 0.2587, 0.425, 0.4897, 0.4716, 0.4897, 0.4716, 0.5, 0.425, 0.5, 0.475, 0.75, 0.4716, 0.75, 0.4716, 0.75, 0.475, 0.75, 0.425, 0.9913, 0.4716, 0.9913, 0.4716, 1.0, 0.425, 1.0, 0.425, 0.7385, 0.4716, 0.7385, 0.4716, 0.75, 0.425, 0.75, 0.425, 0.5, 0.4716, 0.5, 0.4716, 0.5, 0.425, 0.5, 0.0, 0.0, 0.0, 0.0, 0.0, 0.0, 0.0, 0.0, 0.4716, 0.7603, 0.475, 0.7603, 0.475, 0.9913, 0.4716, 0.9913, 0.475, 0.7603, 0.475, 0.7603, 0.4716, 0.7603, 0.4716, 0.7603, 0.4716, 0.9913, 0.4716, 0.9913, 0.475, 0.9913, 0.475, 0.9913, 0.4716, 0.7603, 0.4716, 0.7603, 0.4716, 0.9913, 0.4716, 0.9913, 0.4716, 0.2587, 0.475, 0.2587, 0.475, 0.4897, 0.4716, 0.4897, 0.475, 0.2587, 0.475, 0.2587, 0.4716, 0.2587, 0.4716, 0.2587, 0.4716, 0.4897, 0.4716, 0.4897, 0.475, 0.4897, 0.475, 0.4897, 0.4716, 0.2587, 0.4716, 0.2587, 0.4716, 0.4897, 0.4716, 0.4897, 0.4716, 0.5105, 0.475, 0.5105, 0.475, 0.7385, 0.4716, 0.7385, 0.475, 0.5105, 0.475, 0.5105, 0.4716, 0.5105, 0.4716, 0.5105, 0.4716, 0.7385, 0.4716, 0.7385, 0.475, 0.7385, 0.475, 0.7385, 0.4716, 0.5105, 0.4716, 0.5105, 0.4716, 0.7385, 0.4716, 0.7385, 0.8733, 0.5105, 0.8733, 0.5017, 0.875, 0.5, 0.875, 0.5105, 0.6353, 0.5017, 0.6267, 0.5017, 0.625, 0.5, 0.6353, 0.5, 0.6267, 0.7385, 0.6267, 0.7483, 0.625, 0.75, 0.625, 0.7385, 0.8663, 0.7483, 0.8733, 0.7483, 0.875, 0.75, 0.8663, 0.75, 0.8665, 0.5085, 0.8665, 0.5198, 0.8649, 0.5198, 0.8649, 0.5101, 0.6335, 0.5085, 0.6446, 0.5085, 0.6446, 0.5101, 0.6351, 0.5101, 0.6335, 0.7415, 0.6335, 0.7293, 0.6351, 0.7293, 0.6351, 0.7399, 0.8665, 0.7415, 0.8569, 0.7415, 0.8569, 0.7399, 0.8649, 0.7399, 0.8733, 0.5017, 0.8663, 0.5017, 0.8663, 0.5, 0.875, 0.5, 0.6353, 0.7483, 0.8663, 0.7483, 0.8663, 0.75, 0.6353, 0.75, 0.8569, 0.5085, 0.8665, 0.5085, 0.8649, 0.5101, 0.8569, 0.5101, 0.8569, 0.7415, 0.6446, 0.7415, 0.6446, 0.7399, 0.8569, 0.7399, 0.8733, 0.7385, 0.8733, 0.5105, 0.875, 0.5105, 0.875, 0.7385, 0.6267, 0.5017, 0.6267, 0.5105, 0.625, 0.5105, 0.625, 0.5, 0.8665, 0.5198, 0.8665, 0.7293, 0.8649, 0.7293, 0.8649, 0.5198, 0.6335, 0.5198, 0.6335, 0.5085, 0.6351, 0.5101, 0.6351, 0.5198, 0.8663, 0.5017, 0.6353, 0.5017, 0.6353, 0.5, 0.8663, 0.5, 0.6446, 0.5085, 0.8569, 0.5085, 0.8569, 0.5101, 0.6446, 0.5101, 0.6267, 0.7483, 0.6353, 0.7483, 0.6353, 0.75, 0.625, 0.75, 0.6446, 0.7415, 0.6335, 0.7415, 0.6351, 0.7399, 0.6446, 0.7399, 0.6267, 0.5105, 0.6267, 0.7385, 0.625, 0.7385, 0.625, 0.5105, 0.6335, 0.7293, 0.6335, 0.5198, 0.6351, 0.5198, 0.6351, 0.7293, 0.8733, 0.7483, 0.8733, 0.7385, 0.875, 0.7385, 0.875, 0.75, 0.8665, 0.7293, 0.8665, 0.7415, 0.8649, 0.7399, 0.8649, 0.7293, 0.425, 0.2587, 0.4716, 0.2587, 0.4716, 0.4897, 0.425, 0.4897, 0.425, 0.5105, 0.425, 0.4897, 0.4716, 0.4897, 0.4716, 0.5105, 0.4716, 0.5, 0.0, 0.0, 0.4716, 0.5105, 0.4716, 0.5105, 0.4716, 0.4897, 0.4716, 0.4897, 0.0, 0.0, 0.4716, 0.5, 0.0, 0.0, 0.0, 0.0, 0.0, 0.0, 0.0, 0.0, 0.0, 0.0, 0.0, 0.0, 0.0, 0.0, 0.0, 0.0, 0.0, 0.0, 0.0, 0.0, 0.0, 0.0, 0.0, 0.0, 0.0, 0.0, 0.0, 0.0, 0.0, 0.0, 0.0, 0.0, 0.0, 0.0, 0.0, 0.0, 0.0, 0.0, 0.0, 0.0, 0.0, 0.0, 0.0, 0.0, 0.0, 0.0, 0.0, 0.0, 0.0, 0.0, 0.0, 0.0, 0.0, 0.0, 0.0, 0.0, 0.0, 0.0, 0.0, 0.0, 0.0, 0.0, 0.0, 0.0, 0.0, 0.0, 0.0, 0.0, 0.0, 0.0, 0.0, 0.0, 0.0, 0.0, 0.0, 0.0, 0.0, 0.0, 0.0, 0.0, 0.0, 0.0, 0.0, 0.0, 0.0, 0.0, 0.0, 0.0, 0.0, 0.0, 0.0, 0.0, 0.0, 0.0, 0.0, 0.0, 0.0, 0.0, 0.0, 0.0, 0.0, 0.0, 0.0, 0.0, 0.0, 0.0, 0.0, 0.0, 0.0, 0.0, 0.0, 0.0, 0.0, 0.0, 0.0, 0.0, 0.0, 0.0, 0.0, 0.0, 0.5282, 0.7385, 0.5282, 0.7603, 0.575, 0.7603, 0.575, 0.7385, 0.0, 0.0, 0.0, 0.0, 0.0, 0.0, 0.0, 0.0, 0.0, 0.0, 0.0, 0.0])
me_004.materials.append(mat_055)
me_004.materials.append(mat_056)
me_004.materials.append(mat_057)
me_004.materials.append(mat_058)
me_004.materials.append(mat_057)
me_004.materials.append(mat_060)
me_004.materials.append(mat_061)
me_004.update()

# ---- objects
ob_004 = bpy.data.objects.new('큐브.004', me_004)

# ---- transforms, parenting, visibility, modifiers, constraints
ob_004.location = (0.0, 0.0, 0.0)
ob_004.rotation_euler = (-0.0119, 0.04002, -7.698)
ob_004.scale = (9.467, 9.456, 7.34)
_m = ob_004.modifiers.new('Auto Smooth', 'NODES')
_m.node_group = ng_auto_smooth
_gi = [s.identifier for s in ng_auto_smooth.interface.items_tree if s.item_type == 'SOCKET' and s.in_out == 'INPUT']
_m[_gi[1]] = 0.5236  # Angle

# ---- collection membership
col_collection.objects.link(ob_004)

# ---- scene / render settings (as saved in the file)
scene.frame_start = 1; scene.frame_end = 250; scene.frame_set(0)
scene.render.engine = 'BLENDER_EEVEE_NEXT'
scene.cycles.sampling_pattern = 'TABULATED_SOBOL'
bpy.context.view_layer.update()

# ---- added for rendering (the .blend has no active camera and no usable light): camera, sun
cam_auto = bpy.data.cameras.new('AutoCamera')
cam_auto.lens = 50.0
cam_auto.sensor_width = 36.0
cam_auto.clip_end = 1055.3
ob_auto_camera = bpy.data.objects.new('AutoCamera', cam_auto)
scene.collection.objects.link(ob_auto_camera)
ob_auto_camera.location = (58.5584, -61.3015, 59.532)
ob_auto_camera.rotation_euler = (1.09748, -7.21219e-08, 0.694738)
scene.camera = ob_auto_camera
light_auto_sun = bpy.data.lights.new('AutoSun', 'SUN')
light_auto_sun.energy = 3.0
light_auto_sun.angle = 0.0523599
ob_auto_sun = bpy.data.objects.new('AutoSun', light_auto_sun)
scene.collection.objects.link(ob_auto_sun)
ob_auto_sun.rotation_euler = (0.872665, 0.174533, 0.523599)
bpy.context.view_layer.update()

